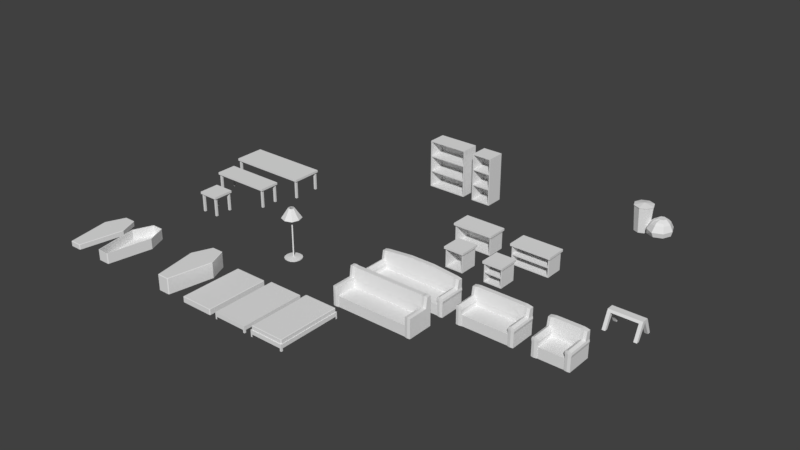# Source: furniture.blend  (saved by Blender 2.79.0; exported with 4.5.12 LTS)
import bpy
from mathutils import Matrix  # noqa: F401  (used for matrix-valued properties, if any)

bpy.ops.wm.read_factory_settings(use_empty=True)
scene = bpy.context.scene
scene.name = 'Scene'

# ---- collections
col_collection_1 = bpy.data.collections.new('Collection 1'); scene.collection.children.link(col_collection_1)

# ---- world
world_world = bpy.data.worlds.new('World'); scene.world = world_world
world_world.color = (0.05088, 0.05088, 0.05088)
world_world.use_sun_shadow = False
world_world.sun_shadow_jitter_overblur = 0.0
world_world.cycles.sampling_method = 'MANUAL'

# ---- meshes
me_coffinlid01 = bpy.data.meshes.new('coffinLid01')
me_coffinlid01.from_pydata([(-0.133, -0.75, 0.1151), (-0.133, 0.75, 0.1151), (0.133, -0.75, 0.1151), (0.15, 0.7343, 0.1151), (-0.133, -0.734, 0.1225), (-0.133, 0.734, 0.1225), (0.133, 0.734, 0.1225), (0.133, -0.734, 0.1225), (-0.15, -0.7343, 0.1151), (-0.15, 0.7343, 0.1151), (0.133, 0.75, 0.1151), (0.15, -0.7343, 0.1151), (-0.3375, 0.293, 0.1151), (0.3375, 0.293, 0.1151), (-0.321, 0.293, 0.1225), (0.321, 0.293, 0.1225), (-0.133, -0.75, 0.0), (-0.15, -0.7343, 0.0), (-0.3375, 0.293, 0.0), (0.15, 0.7343, 0.0), (0.3375, 0.293, 0.0), (0.133, 0.75, 0.0), (0.15, -0.7343, 0.0), (0.133, -0.75, 0.0), (-0.15, 0.7343, 0.0), (-0.133, 0.75, 0.0), (-0.133, -0.734, 0.0), (-0.321, 0.293, 0.0), (0.133, 0.734, 0.0), (0.321, 0.293, 0.0), (0.133, -0.734, 0.0), (-0.133, 0.734, 0.0), (-0.133, -0.734, 0.1055), (-0.321, 0.293, 0.1055), (0.133, 0.734, 0.1055), (0.321, 0.293, 0.1055), (0.133, -0.734, 0.1055), (-0.133, 0.734, 0.1055)], [], [(18, 12, 9, 24), (25, 1, 10, 21), (20, 13, 11, 22), (23, 2, 0, 16), (12, 8, 4, 14), (15, 14, 4, 7), (0, 2, 7, 4), (10, 1, 5, 6), (13, 3, 6, 15), (9, 5, 1), (24, 9, 1, 25), (4, 8, 0), (7, 2, 11), (22, 11, 2, 23), (21, 10, 3, 19), (10, 6, 3), (11, 13, 15, 7), (6, 5, 14, 15), (9, 12, 14, 5), (19, 3, 13, 20), (17, 8, 12, 18), (8, 17, 16, 0), (22, 23, 30), (16, 17, 26), (24, 25, 31), (23, 16, 26, 30), (20, 22, 30, 29), (17, 18, 27, 26), (25, 21, 28, 31), (19, 20, 29, 28), (18, 24, 31, 27), (21, 19, 28), (26, 27, 33, 32), (30, 26, 32, 36), (27, 31, 37, 33), (29, 30, 36, 35), (28, 29, 35, 34), (31, 28, 34, 37), (35, 36, 32, 33), (34, 35, 33, 37)])
_uv = me_coffinlid01.uv_layers.new(name='UVMap')
_uv.uv.foreach_set('vector', [0.6094, 0.007812, 0.5781, 0.007812, 0.5781, 0.4805, 0.6094, 0.4805, 0.5, 0.6875, 0.4688, 0.6875, 0.4688, 0.9922, 0.5, 0.9922, 0.5, 0.6875, 0.4688, 0.6875, 0.4688, 0.01953, 0.5, 0.01953, 0.5, 0.9922, 0.4688, 0.9922, 0.4688, 0.6875, 0.5, 0.6875, 0.007812, 0.6875, 0.125, 0.01953, 0.1367, 0.01953, 0.01953, 0.6875, 0.4492, 0.6875, 0.01953, 0.6875, 0.1367, 0.01953, 0.332, 0.01953, 0.1367, 0.007812, 0.332, 0.007812, 0.332, 0.01953, 0.1367, 0.01953, 0.332, 0.9922, 0.1367, 0.9922, 0.1367, 0.9805, 0.332, 0.9805, 0.4609, 0.6875, 0.3438, 0.9805, 0.332, 0.9805, 0.4492, 0.6875, 0.125, 0.9805, 0.1367, 0.9805, 0.1367, 0.9922, 0.5, 0.007812, 0.4688, 0.007812, 0.4688, 0.01953, 0.5, 0.01953, 0.1367, 0.01953, 0.125, 0.01953, 0.1367, 0.007812, 0.332, 0.01953, 0.332, 0.007812, 0.3438, 0.01953, 0.6094, 0.4922, 0.5781, 0.4922, 0.5781, 0.4805, 0.6094, 0.4805, 0.6094, 0.4805, 0.5781, 0.4805, 0.5781, 0.4922, 0.6094, 0.4922, 0.332, 0.9922, 0.332, 0.9805, 0.3438, 0.9805, 0.3438, 0.01953, 0.4609, 0.6875, 0.4492, 0.6875, 0.332, 0.01953, 0.332, 0.9805, 0.1367, 0.9805, 0.01953, 0.6875, 0.4492, 0.6875, 0.125, 0.9805, 0.007812, 0.6875, 0.01953, 0.6875, 0.1367, 0.9805, 0.6094, 0.4805, 0.5781, 0.4805, 0.5781, 0.007812, 0.6094, 0.007812, 0.5, 0.01953, 0.4688, 0.01953, 0.4688, 0.6875, 0.5, 0.6875, 0.4688, 0.007812, 0.5, 0.007812, 0.5, 0.01953, 0.4688, 0.01953, 0.3438, 0.01953, 0.332, 0.007812, 0.332, 0.01953, 0.1367, 0.007812, 0.125, 0.01953, 0.1367, 0.01953, 0.125, 0.9805, 0.1367, 0.9922, 0.1367, 0.9805, 0.332, 0.007812, 0.1367, 0.007812, 0.1367, 0.01953, 0.332, 0.01953, 0.4609, 0.6875, 0.3438, 0.01953, 0.332, 0.01953, 0.4492, 0.6875, 0.125, 0.01953, 0.007812, 0.6875, 0.01953, 0.6875, 0.1367, 0.01953, 0.1367, 0.9922, 0.332, 0.9922, 0.332, 0.9805, 0.1367, 0.9805, 0.3438, 0.9805, 0.4609, 0.6875, 0.4492, 0.6875, 0.332, 0.9805, 0.007812, 0.6875, 0.125, 0.9805, 0.1367, 0.9805, 0.01953, 0.6875, 0.332, 0.9922, 0.3438, 0.9805, 0.332, 0.9805, 0.7891, 0.9805, 0.7891, 0.3125, 0.7578, 0.3125, 0.7578, 0.9805, 0.7891, 0.007812, 0.7891, 0.3125, 0.7578, 0.3125, 0.7578, 0.007812, 0.6797, 0.9922, 0.6797, 0.5195, 0.6484, 0.5195, 0.6484, 0.9922, 0.4688, 0.6875, 0.4688, 0.01953, 0.5, 0.01953, 0.5, 0.6875, 0.6797, 0.5195, 0.6797, 0.9922, 0.6484, 0.9922, 0.6484, 0.5195, 0.7891, 0.007812, 0.7891, 0.3125, 0.7578, 0.3125, 0.7578, 0.007812, 0.9922, 0.8516, 0.9414, 0.5547, 0.8477, 0.5547, 0.7969, 0.8516, 0.9414, 0.9922, 0.9922, 0.8516, 0.7969, 0.8516, 0.8477, 0.9922])
me_coffinlid01.use_remesh_preserve_volume = False
me_coffinlid01.use_remesh_preserve_attributes = False
me_coffinlid01.use_mirror_vertex_groups = False
me_coffinlid01.update()
me_coffin01 = bpy.data.meshes.new('coffin01')
me_coffin01.from_pydata([(-0.133, -0.75, 0.0), (-0.133, 0.75, 0.0), (0.133, -0.75, 0.0), (0.15, 0.7343, 0.0), (-0.133, 0.734, -0.007451), (-0.133, -0.734, -0.007451), (0.133, 0.734, -0.007451), (0.133, -0.734, -0.007451), (-0.15, -0.7343, 0.0), (-0.15, 0.7343, 0.0), (0.133, 0.75, 0.0), (0.15, -0.7343, 0.0), (-0.3375, 0.293, 0.0), (0.3375, 0.293, 0.0), (-0.321, 0.293, -0.007451), (0.321, 0.293, -0.007451), (-0.15, -0.7343, 0.25), (-0.15, 0.7343, 0.25), (0.133, 0.75, 0.25), (0.15, -0.7343, 0.25), (-0.133, 0.75, 0.25), (0.15, 0.7343, 0.25), (0.133, -0.75, 0.25), (0.3375, 0.293, 0.25), (-0.3375, 0.293, 0.25), (-0.133, -0.75, 0.25), (-0.133, -0.734, 0.25), (-0.133, 0.734, 0.25), (0.133, 0.734, 0.25), (0.133, -0.734, 0.25), (0.321, 0.293, 0.25), (-0.321, 0.293, 0.25), (-0.133, -0.734, 0.007812), (-0.133, 0.734, 0.007812), (0.133, 0.734, 0.007812), (0.133, -0.734, 0.007812), (0.321, 0.293, 0.007812), (-0.321, 0.293, 0.007812)], [], [(12, 9, 4, 14), (14, 15, 7, 5), (13, 11, 7, 15), (2, 0, 5, 7), (1, 10, 6, 4), (4, 9, 1), (8, 5, 0), (16, 8, 0, 25), (7, 11, 2), (3, 6, 10), (3, 13, 15, 6), (4, 6, 15, 14), (8, 12, 14, 5), (8, 16, 24, 12), (3, 21, 23, 13), (10, 18, 21, 3), (11, 19, 22, 2), (9, 17, 20, 1), (2, 22, 25, 0), (13, 23, 19, 11), (1, 20, 18, 10), (12, 24, 17, 9), (22, 19, 29), (24, 16, 26, 31), (25, 22, 29, 26), (16, 25, 26), (20, 17, 27), (17, 24, 31, 27), (23, 21, 28, 30), (21, 18, 28), (19, 23, 30, 29), (18, 20, 27, 28), (29, 30, 36, 35), (27, 31, 37, 33), (30, 28, 34, 36), (31, 26, 32, 37), (26, 29, 35, 32), (28, 27, 33, 34), (37, 36, 34, 33), (32, 35, 36, 37)])
_uv = me_coffin01.uv_layers.new(name='UVMap')
_uv.uv.foreach_set('vector', [0.007812, 0.6875, 0.125, 0.9805, 0.1367, 0.9805, 0.01953, 0.6875, 0.01953, 0.6875, 0.4492, 0.6875, 0.332, 0.01953, 0.1367, 0.01953, 0.4609, 0.6875, 0.3438, 0.01953, 0.332, 0.01953, 0.4492, 0.6875, 0.332, 0.007812, 0.1367, 0.007812, 0.1367, 0.01953, 0.332, 0.01953, 0.1367, 0.9922, 0.332, 0.9922, 0.332, 0.9805, 0.1367, 0.9805, 0.1367, 0.9805, 0.125, 0.9805, 0.1367, 0.9922, 0.125, 0.01953, 0.1367, 0.01953, 0.1367, 0.007812, 0.5, 0.007812, 0.5703, 0.007812, 0.5703, 0.01953, 0.5, 0.01953, 0.332, 0.01953, 0.3438, 0.01953, 0.332, 0.007812, 0.3438, 0.9805, 0.332, 0.9805, 0.332, 0.9922, 0.3438, 0.9805, 0.4609, 0.6875, 0.4492, 0.6875, 0.332, 0.9805, 0.1367, 0.9805, 0.332, 0.9805, 0.4492, 0.6875, 0.01953, 0.6875, 0.125, 0.01953, 0.007812, 0.6875, 0.01953, 0.6875, 0.1367, 0.01953, 0.5703, 0.01953, 0.5, 0.01953, 0.5, 0.6875, 0.5703, 0.6875, 0.6797, 0.4805, 0.6094, 0.4805, 0.6094, 0.007812, 0.6797, 0.007812, 0.6797, 0.4805, 0.6094, 0.4805, 0.6094, 0.4922, 0.6797, 0.4922, 0.6797, 0.4922, 0.6094, 0.4922, 0.6094, 0.4805, 0.6797, 0.4805, 0.5703, 0.007812, 0.5, 0.007812, 0.5, 0.01953, 0.5703, 0.01953, 0.5703, 0.9922, 0.5, 0.9922, 0.5, 0.6875, 0.5703, 0.6875, 0.5703, 0.6875, 0.5, 0.6875, 0.5, 0.01953, 0.5703, 0.01953, 0.5703, 0.6875, 0.5, 0.6875, 0.5, 0.9922, 0.5703, 0.9922, 0.6797, 0.007812, 0.6094, 0.007812, 0.6094, 0.4805, 0.6797, 0.4805, 0.332, 0.007812, 0.3438, 0.01953, 0.332, 0.01953, 0.007812, 0.6875, 0.125, 0.01953, 0.1367, 0.01953, 0.01953, 0.6875, 0.1367, 0.007812, 0.332, 0.007812, 0.332, 0.01953, 0.1367, 0.01953, 0.125, 0.01953, 0.1367, 0.007812, 0.1367, 0.01953, 0.1367, 0.9922, 0.125, 0.9805, 0.1367, 0.9805, 0.125, 0.9805, 0.007812, 0.6875, 0.01953, 0.6875, 0.1367, 0.9805, 0.4609, 0.6875, 0.3438, 0.9805, 0.332, 0.9805, 0.4492, 0.6875, 0.3438, 0.9805, 0.332, 0.9922, 0.332, 0.9805, 0.3438, 0.01953, 0.4609, 0.6875, 0.4492, 0.6875, 0.332, 0.01953, 0.332, 0.9922, 0.1367, 0.9922, 0.1367, 0.9805, 0.332, 0.9805, 0.5, 0.01953, 0.5, 0.6875, 0.5703, 0.6875, 0.5703, 0.01953, 0.6484, 0.5195, 0.6484, 0.9922, 0.5781, 0.9922, 0.5781, 0.5195, 0.6484, 0.9922, 0.6484, 0.5195, 0.5781, 0.5195, 0.5781, 0.9922, 0.7578, 0.3125, 0.7578, 0.9805, 0.6875, 0.9805, 0.6875, 0.3125, 0.7578, 0.007812, 0.7578, 0.3125, 0.6875, 0.3125, 0.6797, 0.007812, 0.7578, 0.007812, 0.7578, 0.3125, 0.6875, 0.3125, 0.6797, 0.007812, 0.7969, 0.8516, 0.9922, 0.8516, 0.9414, 0.9922, 0.8477, 0.9922, 0.8477, 0.5547, 0.9414, 0.5547, 0.9922, 0.8516, 0.7969, 0.8516])
me_coffin01.use_remesh_preserve_volume = False
me_coffin01.use_remesh_preserve_attributes = False
me_coffin01.use_mirror_vertex_groups = False
me_coffin01.update()
me_coffinclosed01 = bpy.data.meshes.new('coffinClosed01')
me_coffinclosed01.from_pydata([(-0.133, -0.75, 0.0), (-0.133, -0.75, 0.3651), (-0.133, 0.75, 0.0), (-0.133, 0.75, 0.3651), (0.133, -0.75, 0.0), (0.133, -0.75, 0.3651), (0.15, 0.7343, 0.0), (0.15, 0.7343, 0.3651), (-0.133, -0.734, 0.3725), (-0.133, 0.734, 0.3725), (0.133, 0.734, 0.3725), (0.133, -0.734, 0.3725), (-0.133, 0.734, -0.007451), (-0.133, -0.734, -0.007451), (0.133, 0.734, -0.007451), (0.133, -0.734, -0.007451), (-0.15, -0.7343, 0.0), (-0.15, -0.7343, 0.3651), (-0.15, 0.7343, 0.3651), (-0.15, 0.7343, 0.0), (0.133, 0.75, 0.3651), (0.133, 0.75, 0.0), (0.15, -0.7343, 0.3651), (0.15, -0.7343, 0.0), (-0.3375, 0.293, 0.0), (-0.3375, 0.293, 0.3651), (0.3375, 0.293, 0.0), (0.3375, 0.293, 0.3651), (-0.321, 0.293, 0.3725), (0.321, 0.293, 0.3725), (-0.321, 0.293, -0.007451), (0.321, 0.293, -0.007451)], [], [(6, 7, 27, 26), (23, 22, 5, 4), (2, 3, 20, 21), (24, 25, 18, 19), (24, 19, 12, 30), (25, 17, 8, 28), (29, 28, 8, 11), (1, 5, 11, 8), (20, 3, 9, 10), (27, 7, 10, 29), (30, 31, 15, 13), (26, 23, 15, 31), (4, 0, 13, 15), (2, 21, 14, 12), (12, 19, 2), (18, 9, 3), (16, 13, 0), (16, 17, 25, 24), (8, 17, 1), (15, 23, 4), (11, 5, 22), (19, 18, 3, 2), (6, 14, 21), (26, 27, 22, 23), (20, 10, 7), (6, 26, 31, 14), (12, 14, 31, 30), (22, 27, 29, 11), (10, 9, 28, 29), (18, 25, 28, 9), (16, 24, 30, 13), (21, 20, 7, 6), (4, 5, 1, 0), (17, 16, 0, 1)])
_uv = me_coffinclosed01.uv_layers.new(name='UVMap')
_uv.uv.foreach_set('vector', [0.6797, 0.4805, 0.5781, 0.4805, 0.5781, 0.007812, 0.6797, 0.007812, 0.6797, 0.4922, 0.5781, 0.4922, 0.5781, 0.4805, 0.6797, 0.4805, 0.5703, 0.6875, 0.4688, 0.6875, 0.4688, 0.9922, 0.5703, 0.9922, 0.6797, 0.007812, 0.5781, 0.007812, 0.5781, 0.4805, 0.6797, 0.4805, 0.007812, 0.6875, 0.125, 0.9805, 0.1367, 0.9805, 0.01953, 0.6875, 0.007812, 0.6875, 0.125, 0.01953, 0.1367, 0.01953, 0.01953, 0.6875, 0.4492, 0.6875, 0.01953, 0.6875, 0.1367, 0.01953, 0.332, 0.01953, 0.1367, 0.007812, 0.332, 0.007812, 0.332, 0.01953, 0.1367, 0.01953, 0.332, 0.9922, 0.1367, 0.9922, 0.1367, 0.9805, 0.332, 0.9805, 0.4609, 0.6875, 0.3438, 0.9805, 0.332, 0.9805, 0.4492, 0.6875, 0.01953, 0.6875, 0.4492, 0.6875, 0.332, 0.01953, 0.1367, 0.01953, 0.4609, 0.6875, 0.3438, 0.01953, 0.332, 0.01953, 0.4492, 0.6875, 0.332, 0.007812, 0.1367, 0.007812, 0.1367, 0.01953, 0.332, 0.01953, 0.1367, 0.9922, 0.332, 0.9922, 0.332, 0.9805, 0.1367, 0.9805, 0.1367, 0.9805, 0.125, 0.9805, 0.1367, 0.9922, 0.125, 0.9805, 0.1367, 0.9805, 0.1367, 0.9922, 0.125, 0.01953, 0.1367, 0.01953, 0.1367, 0.007812, 0.5703, 0.01953, 0.4688, 0.01953, 0.4688, 0.6875, 0.5703, 0.6875, 0.1367, 0.01953, 0.125, 0.01953, 0.1367, 0.007812, 0.332, 0.01953, 0.3438, 0.01953, 0.332, 0.007812, 0.332, 0.01953, 0.332, 0.007812, 0.3438, 0.01953, 0.5703, 0.007812, 0.4688, 0.007812, 0.4688, 0.01953, 0.5703, 0.01953, 0.3438, 0.9805, 0.332, 0.9805, 0.332, 0.9922, 0.5703, 0.6875, 0.4688, 0.6875, 0.4688, 0.01953, 0.5703, 0.01953, 0.332, 0.9922, 0.332, 0.9805, 0.3438, 0.9805, 0.3438, 0.9805, 0.4609, 0.6875, 0.4492, 0.6875, 0.332, 0.9805, 0.1367, 0.9805, 0.332, 0.9805, 0.4492, 0.6875, 0.01953, 0.6875, 0.3438, 0.01953, 0.4609, 0.6875, 0.4492, 0.6875, 0.332, 0.01953, 0.332, 0.9805, 0.1367, 0.9805, 0.01953, 0.6875, 0.4492, 0.6875, 0.125, 0.9805, 0.007812, 0.6875, 0.01953, 0.6875, 0.1367, 0.9805, 0.125, 0.01953, 0.007812, 0.6875, 0.01953, 0.6875, 0.1367, 0.01953, 0.6797, 0.4805, 0.5781, 0.4805, 0.5781, 0.4922, 0.6797, 0.4922, 0.5703, 0.9922, 0.4688, 0.9922, 0.4688, 0.6875, 0.5703, 0.6875, 0.4688, 0.007812, 0.5703, 0.007812, 0.5703, 0.01953, 0.4688, 0.01953])
me_coffinclosed01.use_remesh_preserve_volume = False
me_coffinclosed01.use_remesh_preserve_attributes = False
me_coffinclosed01.use_mirror_vertex_groups = False
me_coffinclosed01.update()
me_bedmattressframe01 = bpy.data.meshes.new('bedMattressFrame01')
me_bedmattressframe01.from_pydata([(-0.4124, -0.7657, 0.1562), (-0.4124, 0.7657, 0.1562), (0.4124, -0.7657, 0.1562), (0.4124, 0.7657, 0.1562), (0.4124, 0.7264, 0.0625), (0.4124, 0.7657, 0.0625), (0.4124, 0.7657, 0.0625), (0.4124, -0.7657, 0.0625), (-0.3711, -0.7657, 0.0625), (0.4124, -0.7264, 0.0625), (-0.4124, -0.7657, 0.0625), (-0.4124, -0.7657, 0.0625), (-0.3711, 0.7657, 0.0625), (-0.4124, 0.7657, 0.0625), (-0.4124, 0.7264, 0.0625), (0.4124, 0.7264, 0.0), (0.4124, 0.7657, 0.0), (0.3711, 0.7657, 0.0), (0.3711, -0.7657, 0.0), (0.4124, -0.7657, 0.0), (0.4124, -0.7264, 0.0), (-0.4124, -0.7264, 0.0), (-0.4124, -0.7657, 0.0), (-0.3711, -0.7657, 0.0), (-0.3711, 0.7657, 0.0), (-0.4124, 0.7657, 0.0), (-0.4124, 0.7264, 0.0), (-0.4124, 0.7657, 0.0625), (0.3711, 0.7657, 0.0625), (0.3711, -0.7657, 0.0625), (0.4124, -0.7657, 0.0625), (-0.4124, -0.7264, 0.0625), (-0.3835, -0.75, 0.12), (-0.3835, -0.75, 0.245), (-0.3835, 0.75, 0.12), (-0.3835, 0.75, 0.245), (0.3835, -0.75, 0.12), (0.3835, -0.75, 0.245), (0.4, 0.7343, 0.12), (0.4, 0.7343, 0.245), (-0.3835, -0.7343, 0.25), (-0.3835, 0.7343, 0.25), (0.3835, 0.7343, 0.25), (0.3835, -0.7343, 0.25), (-0.4, -0.7343, 0.12), (-0.4, -0.7343, 0.245), (-0.4, 0.7343, 0.245), (-0.4, 0.7343, 0.12), (0.3835, 0.75, 0.245), (0.3835, 0.75, 0.12), (0.4, -0.7343, 0.245), (0.4, -0.7343, 0.12)], [], [(1, 0, 2, 3), (6, 27, 1, 3), (6, 3, 2, 7), (13, 12, 24, 25), (1, 27, 10, 0), (9, 30, 19, 20), (11, 31, 21, 22), (28, 5, 16, 17), (17, 16, 15), (20, 19, 18), (21, 23, 22), (25, 24, 26), (4, 28, 17, 15), (8, 11, 22, 23), (29, 9, 20, 18), (14, 13, 25, 26), (31, 8, 23, 21), (12, 14, 26, 24), (5, 4, 15, 16), (30, 29, 18, 19), (6, 7, 10, 27), (7, 2, 0, 10), (44, 45, 46, 47), (34, 35, 48, 49), (38, 39, 50, 51), (36, 37, 33, 32), (46, 45, 40, 41), (42, 41, 40, 43), (33, 37, 43, 40), (48, 35, 41, 42), (50, 39, 42, 43), (46, 41, 35), (47, 46, 35, 34), (45, 44, 32, 33), (40, 45, 33), (43, 37, 50), (51, 50, 37, 36), (49, 48, 39, 38), (48, 42, 39)])
_uv = me_bedmattressframe01.uv_layers.new(name='UVMap')
_uv.uv.foreach_set('vector', [0.6484, 1.0, 0.6484, 0.668, 0.835, 0.668, 0.835, 1.0, 0.835, 0.6387, 0.6484, 0.6387, 0.6484, 0.668, 0.835, 0.668, 0.8643, 1.0, 0.835, 1.0, 0.835, 0.668, 0.8643, 0.668, 0.6289, 1.0, 0.6484, 1.0, 0.6484, 0.9687, 0.6289, 0.9687, 0.835, 1.0, 0.8643, 1.0, 0.8643, 0.668, 0.835, 0.668, 0.6484, 1.0, 0.6289, 1.0, 0.6289, 0.9687, 0.6484, 0.9687, 0.6289, 1.0, 0.6484, 1.0, 0.6484, 0.9687, 0.6289, 0.9687, 0.6289, 1.0, 0.6484, 1.0, 0.6484, 0.9687, 0.6289, 0.9687, 0.6484, 0.9687, 0.6289, 0.9687, 0.6289, 0.9531, 0.6289, 0.9531, 0.6289, 0.9687, 0.6484, 0.9687, 0.6289, 0.9531, 0.6484, 0.9687, 0.6289, 0.9687, 0.6289, 0.9687, 0.6484, 0.9687, 0.6289, 0.9531, 0.6484, 1.0, 0.6289, 1.0, 0.6289, 0.9687, 0.6484, 0.9687, 0.6484, 1.0, 0.6289, 1.0, 0.6289, 0.9687, 0.6484, 0.9687, 0.6289, 1.0, 0.6484, 1.0, 0.6484, 0.9687, 0.6289, 0.9687, 0.6289, 1.0, 0.6484, 1.0, 0.6484, 0.9687, 0.6289, 0.9687, 0.6289, 1.0, 0.6484, 1.0, 0.6484, 0.9687, 0.6289, 0.9687, 0.6484, 1.0, 0.6289, 1.0, 0.6289, 0.9687, 0.6484, 0.9687, 0.6484, 1.0, 0.6289, 1.0, 0.6289, 0.9687, 0.6484, 0.9687, 0.6484, 1.0, 0.6289, 1.0, 0.6289, 0.9687, 0.6484, 0.9687, 0.835, 1.0, 0.835, 0.668, 0.6484, 0.668, 0.6484, 1.0, 0.835, 0.6387, 0.835, 0.668, 0.6484, 0.668, 0.6484, 0.6387, 0.5977, 0.01172, 0.5293, 0.01172, 0.5293, 0.9883, 0.5977, 0.9883, 0.666, 0.01172, 0.5977, 0.01172, 0.5977, 0.5488, 0.666, 0.5488, 0.5977, 0.9883, 0.5293, 0.9883, 0.5293, 0.01172, 0.5977, 0.01172, 0.666, 0.5488, 0.5977, 0.5488, 0.5977, 0.01172, 0.666, 0.01172, 0.0, 0.9883, 0.0, 0.01172, 0.01172, 0.01172, 0.01172, 0.9883, 0.5176, 0.9883, 0.01172, 0.9883, 0.01172, 0.01172, 0.5176, 0.01172, 0.01172, 0.0, 0.5176, 0.0, 0.5176, 0.01172, 0.01172, 0.01172, 0.5176, 1.0, 0.01172, 1.0, 0.01172, 0.9883, 0.5176, 0.9883, 0.5293, 0.01172, 0.5293, 0.9883, 0.5176, 0.9883, 0.5176, 0.01172, 0.0, 0.9883, 0.01172, 0.9883, 0.01172, 1.0, 0.5977, -1.192e-07, 0.5293, -1.192e-07, 0.5293, 0.01172, 0.5977, 0.01172, 0.5293, 1.192e-07, 0.5977, 1.192e-07, 0.5977, 0.01172, 0.5293, 0.01172, 0.01172, 0.01172, 0.0, 0.01172, 0.01172, 0.0, 0.5176, 0.01172, 0.5176, 0.0, 0.5293, 0.01172, 0.5977, 1.0, 0.5293, 1.0, 0.5293, 0.9883, 0.5977, 0.9883, 0.5977, 0.9883, 0.5293, 0.9883, 0.5293, 1.0, 0.5977, 1.0, 0.5176, 1.0, 0.5176, 0.9883, 0.5293, 0.9883])
me_bedmattressframe01.use_remesh_preserve_volume = False
me_bedmattressframe01.use_remesh_preserve_attributes = False
me_bedmattressframe01.use_mirror_x = True
me_bedmattressframe01.update()
me_bedframe01 = bpy.data.meshes.new('bedFrame01')
me_bedframe01.from_pydata([(-0.4124, -0.7657, 0.1562), (-0.4124, 0.7657, 0.1562), (0.4124, -0.7657, 0.1562), (0.4124, 0.7657, 0.1562), (0.4124, 0.7264, 0.0625), (0.4124, 0.7657, 0.0625), (0.4124, 0.7657, 0.0625), (0.4124, -0.7657, 0.0625), (-0.3711, -0.7657, 0.0625), (0.4124, -0.7264, 0.0625), (-0.4124, -0.7657, 0.0625), (-0.4124, -0.7657, 0.0625), (-0.3711, 0.7657, 0.0625), (-0.4124, 0.7657, 0.0625), (-0.4124, 0.7264, 0.0625), (0.4124, 0.7264, 0.0), (0.4124, 0.7657, 0.0), (0.3711, 0.7657, 0.0), (0.3711, -0.7657, 0.0), (0.4124, -0.7657, 0.0), (0.4124, -0.7264, 0.0), (-0.4124, -0.7264, 0.0), (-0.4124, -0.7657, 0.0), (-0.3711, -0.7657, 0.0), (-0.3711, 0.7657, 0.0), (-0.4124, 0.7657, 0.0), (-0.4124, 0.7264, 0.0), (-0.4124, 0.7657, 0.0625), (0.3711, 0.7657, 0.0625), (0.3711, -0.7657, 0.0625), (0.4124, -0.7657, 0.0625), (-0.4124, -0.7264, 0.0625)], [], [(1, 0, 2, 3), (6, 27, 1, 3), (6, 3, 2, 7), (13, 12, 24, 25), (1, 27, 10, 0), (9, 30, 19, 20), (11, 31, 21, 22), (28, 5, 16, 17), (17, 16, 15), (20, 19, 18), (21, 23, 22), (25, 24, 26), (4, 28, 17, 15), (8, 11, 22, 23), (29, 9, 20, 18), (14, 13, 25, 26), (31, 8, 23, 21), (12, 14, 26, 24), (5, 4, 15, 16), (30, 29, 18, 19), (6, 7, 10, 27), (7, 2, 0, 10)])
_uv = me_bedframe01.uv_layers.new(name='UVMap')
_uv.uv.foreach_set('vector', [0.6484, 1.0, 0.6484, 0.668, 0.835, 0.668, 0.835, 1.0, 0.835, 0.6387, 0.6484, 0.6387, 0.6484, 0.668, 0.835, 0.668, 0.8643, 1.0, 0.835, 1.0, 0.835, 0.668, 0.8643, 0.668, 0.6289, 1.0, 0.6484, 1.0, 0.6484, 0.9687, 0.6289, 0.9687, 0.835, 1.0, 0.8643, 1.0, 0.8643, 0.668, 0.835, 0.668, 0.6484, 1.0, 0.6289, 1.0, 0.6289, 0.9687, 0.6484, 0.9687, 0.6289, 1.0, 0.6484, 1.0, 0.6484, 0.9687, 0.6289, 0.9687, 0.6289, 1.0, 0.6484, 1.0, 0.6484, 0.9687, 0.6289, 0.9687, 0.6484, 0.9687, 0.6289, 0.9687, 0.6289, 0.9531, 0.6289, 0.9531, 0.6289, 0.9687, 0.6484, 0.9687, 0.6289, 0.9531, 0.6484, 0.9687, 0.6289, 0.9687, 0.6289, 0.9687, 0.6484, 0.9687, 0.6289, 0.9531, 0.6484, 1.0, 0.6289, 1.0, 0.6289, 0.9687, 0.6484, 0.9687, 0.6484, 1.0, 0.6289, 1.0, 0.6289, 0.9687, 0.6484, 0.9687, 0.6289, 1.0, 0.6484, 1.0, 0.6484, 0.9687, 0.6289, 0.9687, 0.6289, 1.0, 0.6484, 1.0, 0.6484, 0.9687, 0.6289, 0.9687, 0.6289, 1.0, 0.6484, 1.0, 0.6484, 0.9687, 0.6289, 0.9687, 0.6484, 1.0, 0.6289, 1.0, 0.6289, 0.9687, 0.6484, 0.9687, 0.6484, 1.0, 0.6289, 1.0, 0.6289, 0.9687, 0.6484, 0.9687, 0.6484, 1.0, 0.6289, 1.0, 0.6289, 0.9687, 0.6484, 0.9687, 0.835, 1.0, 0.835, 0.668, 0.6484, 0.668, 0.6484, 1.0, 0.835, 0.6387, 0.835, 0.668, 0.6484, 0.668, 0.6484, 0.6387])
me_bedframe01.use_remesh_preserve_volume = False
me_bedframe01.use_remesh_preserve_attributes = False
me_bedframe01.use_mirror_x = True
me_bedframe01.update()
me_mattresssingle = bpy.data.meshes.new('mattressSingle')
me_mattresssingle.from_pydata([(-0.3835, -0.75, 0.0), (-0.3835, -0.75, 0.125), (-0.3835, 0.75, 0.0), (-0.3835, 0.75, 0.125), (0.3835, -0.75, 0.0), (0.3835, -0.75, 0.125), (0.4, 0.7343, 0.0), (0.4, 0.7343, 0.125), (-0.3835, -0.7343, 0.13), (-0.3835, 0.7343, 0.13), (0.3835, 0.7343, 0.13), (0.3835, -0.7343, 0.13), (-0.3835, 0.7343, -0.005), (-0.3835, -0.7343, -0.005), (0.3835, 0.7343, -0.005), (0.3835, -0.7343, -0.005), (-0.4, -0.7343, 0.0), (-0.4, -0.7343, 0.125), (-0.4, 0.7343, 0.125), (-0.4, 0.7343, 0.0), (0.3835, 0.75, 0.125), (0.3835, 0.75, 0.0), (0.4, -0.7343, 0.125), (0.4, -0.7343, 0.0)], [], [(16, 17, 18, 19), (2, 3, 20, 21), (6, 7, 22, 23), (4, 5, 1, 0), (16, 19, 12, 13), (18, 17, 8, 9), (10, 9, 8, 11), (1, 5, 11, 8), (20, 3, 9, 10), (22, 7, 10, 11), (12, 14, 15, 13), (6, 23, 15, 14), (4, 0, 13, 15), (2, 21, 14, 12), (12, 19, 2), (18, 9, 3), (19, 18, 3, 2), (16, 13, 0), (17, 16, 0, 1), (8, 17, 1), (15, 23, 4), (11, 5, 22), (23, 22, 5, 4), (6, 14, 21), (21, 20, 7, 6), (20, 10, 7)])
_uv = me_mattresssingle.uv_layers.new(name='UVMap')
_uv.uv.foreach_set('vector', [0.5977, 0.01172, 0.5293, 0.01172, 0.5293, 0.9883, 0.5977, 0.9883, 0.666, 0.01172, 0.5977, 0.01172, 0.5977, 0.5488, 0.666, 0.5488, 0.5977, 0.9883, 0.5293, 0.9883, 0.5293, 0.01172, 0.5977, 0.01172, 0.666, 0.5488, 0.5977, 0.5488, 0.5977, 0.01172, 0.666, 0.01172, 0.0, 0.01172, 0.0, 0.9883, 0.01172, 0.9883, 0.01172, 0.01172, 0.0, 0.9883, 0.0, 0.01172, 0.01172, 0.01172, 0.01172, 0.9883, 0.5176, 0.9883, 0.01172, 0.9883, 0.01172, 0.01172, 0.5176, 0.01172, 0.01172, 0.0, 0.5176, 0.0, 0.5176, 0.01172, 0.01172, 0.01172, 0.5176, 1.0, 0.01172, 1.0, 0.01172, 0.9883, 0.5176, 0.9883, 0.5293, 0.01172, 0.5293, 0.9883, 0.5176, 0.9883, 0.5176, 0.01172, 0.01172, 0.9883, 0.5176, 0.9883, 0.5176, 0.01172, 0.01172, 0.01172, 0.5293, 0.9883, 0.5293, 0.01172, 0.5176, 0.01172, 0.5176, 0.9883, 0.5176, 0.0, 0.01172, 0.0, 0.01172, 0.01172, 0.5176, 0.01172, 0.01172, 1.0, 0.5176, 1.0, 0.5176, 0.9883, 0.01172, 0.9883, 0.01172, 0.9883, 0.0, 0.9883, 0.01172, 1.0, 0.0, 0.9883, 0.01172, 0.9883, 0.01172, 1.0, 0.5977, -1.192e-07, 0.5293, -1.192e-07, 0.5293, 0.01172, 0.5977, 0.01172, 0.0, 0.01172, 0.01172, 0.01172, 0.01172, 0.0, 0.5293, 1.192e-07, 0.5977, 1.192e-07, 0.5977, 0.01172, 0.5293, 0.01172, 0.01172, 0.01172, 0.0, 0.01172, 0.01172, 0.0, 0.5176, 0.01172, 0.5293, 0.01172, 0.5176, 0.0, 0.5176, 0.01172, 0.5176, 0.0, 0.5293, 0.01172, 0.5977, 1.0, 0.5293, 1.0, 0.5293, 0.9883, 0.5977, 0.9883, 0.5293, 0.9883, 0.5176, 0.9883, 0.5176, 1.0, 0.5977, 0.9883, 0.5293, 0.9883, 0.5293, 1.0, 0.5977, 1.0, 0.5176, 1.0, 0.5176, 0.9883, 0.5293, 0.9883])
me_mattresssingle.use_remesh_preserve_volume = False
me_mattresssingle.use_remesh_preserve_attributes = False
me_mattresssingle.use_mirror_x = True
me_mattresssingle.update()
me_bookshelfthin = bpy.data.meshes.new('bookshelfThin')
me_bookshelfthin.from_pydata([(-0.25, -0.225, 0.0), (-0.25, -0.225, 1.198), (-0.25, 0.225, 0.0), (-0.25, 0.225, 1.198), (0.25, -0.225, 0.0), (0.25, -0.225, 1.198), (0.25, 0.225, 0.0), (0.25, 0.225, 1.198), (-0.225, -0.225, 0.807), (0.225, -0.225, 0.807), (-0.225, 0.2, 0.807), (0.225, 0.2, 0.807), (0.225, -0.225, 0.416), (0.225, 0.2, 0.416), (-0.225, -0.225, 0.416), (-0.225, 0.2, 0.416), (0.225, -0.225, 0.391), (0.225, 0.2, 0.391), (-0.225, -0.225, 0.782), (0.225, -0.225, 1.173), (-0.225, 0.2, 0.782), (0.225, 0.2, 1.173), (0.225, -0.225, 0.782), (0.225, 0.2, 0.782), (-0.225, -0.225, 0.391), (-0.225, 0.2, 0.391), (-0.225, -0.225, 1.173), (-0.225, 0.2, 1.173), (0.225, -0.225, 0.025), (0.225, 0.2, 0.025), (-0.225, -0.225, 0.025), (-0.225, 0.2, 0.025)], [], [(0, 1, 3, 2), (2, 3, 7, 6), (6, 7, 5, 4), (7, 3, 1, 5), (4, 5, 19, 9, 22, 12, 16, 28), (26, 8, 10, 27), (18, 14, 15, 20), (12, 13, 15, 14), (9, 11, 10, 8), (9, 19, 21, 11), (10, 11, 21, 27), (31, 29, 17, 25), (28, 16, 17, 29), (12, 22, 23, 13), (15, 13, 23, 20), (19, 26, 27, 21), (22, 18, 20, 23), (17, 16, 24, 25), (16, 12, 14, 24), (22, 9, 8, 18), (2, 6, 4, 0), (30, 28, 29, 31), (24, 30, 31, 25), (1, 26, 19, 5), (1, 0, 30, 24, 14, 18, 8, 26), (0, 4, 28, 30)])
_uv = me_bookshelfthin.uv_layers.new(name='UVMap')
_uv.uv.foreach_set('vector', [0.1289, 0.0, 0.1289, 0.4297, 0.0, 0.4297, 0.0, 0.0, 0.4336, 0.0, 0.4336, 0.4297, 0.625, 0.4297, 0.625, 0.0, 0.3047, 0.0, 0.3047, 0.4297, 0.4336, 0.4297, 0.4336, 0.0, 0.3047, 0.875, 0.1328, 0.875, 0.1328, 0.7578, 0.3047, 0.7578, 0.3047, 0.0, 0.3047, 0.4297, 0.2891, 0.4141, 0.2891, 0.2869, 0.2891, 0.2769, 0.2891, 0.1474, 0.2891, 0.1374, 0.2891, 0.01562, 0.0, 1.0, 0.0, 0.875, 0.125, 0.875, 0.125, 1.0, 0.0, 0.8672, 0.0, 0.7422, 0.125, 0.7422, 0.125, 0.8672, 0.2969, 0.875, 0.2969, 1.0, 0.1406, 1.0, 0.1406, 0.875, 0.2969, 1.0, 0.2969, 0.875, 0.1406, 0.875, 0.1406, 1.0, 0.4375, 0.875, 0.4375, 1.0, 0.3125, 1.0, 0.3125, 0.875, 0.1445, 0.2869, 0.2891, 0.2869, 0.2891, 0.4141, 0.1445, 0.4141, 0.1445, 0.01562, 0.2891, 0.01562, 0.2891, 0.1374, 0.1445, 0.1374, 0.4375, 0.6094, 0.4375, 0.7344, 0.3125, 0.7344, 0.3125, 0.6094, 0.4375, 0.7422, 0.4375, 0.8672, 0.3125, 0.8672, 0.3125, 0.7422, 0.1445, 0.1474, 0.2891, 0.1474, 0.2891, 0.2769, 0.1445, 0.2769, 0.8906, 1.0, 0.7344, 1.0, 0.7344, 0.875, 0.8906, 0.875, 0.8906, 0.875, 0.7344, 0.875, 0.7344, 1.0, 0.8906, 1.0, 0.8906, 1.0, 0.8906, 0.875, 0.7344, 0.875, 0.7344, 1.0, 0.2891, 0.1374, 0.2891, 0.1474, 0.1445, 0.1474, 0.1445, 0.1374, 0.2891, 0.2769, 0.2891, 0.2869, 0.1445, 0.2869, 0.1445, 0.2769, 0.7266, 0.7578, 0.8984, 0.7578, 0.8984, 0.875, 0.7266, 0.875, 0.1406, 1.0, 0.2969, 1.0, 0.2969, 0.875, 0.1406, 0.875, 0.125, 0.7344, 0.125, 0.6094, 0.0, 0.6094, 0.0, 0.7344, 0.1289, 0.4297, 0.1445, 0.4141, 0.2891, 0.4141, 0.3047, 0.4297, 0.1289, 0.4297, 0.1289, 0.0, 0.1445, 0.01562, 0.1445, 0.1374, 0.1445, 0.1474, 0.1445, 0.2769, 0.1445, 0.2869, 0.1445, 0.4141, 0.1289, 0.0, 0.3047, 0.0, 0.2891, 0.01562, 0.1445, 0.01562])
me_bookshelfthin.use_remesh_preserve_volume = False
me_bookshelfthin.use_remesh_preserve_attributes = False
me_bookshelfthin.use_mirror_vertex_groups = False
me_bookshelfthin.update()
me_couch02 = bpy.data.meshes.new('couch02')
me_couch02.from_pydata([(0.9872, 0.2637, 0.0), (0.9872, 0.2637, 0.3095), (0.8592, -0.36, 0.0), (0.8592, -0.35, 0.25), (0.8592, 0.115, 0.25), (0.9872, 0.2637, 0.45), (0.9872, 0.125, 0.45), (0.8592, 0.125, 0.45), (0.9872, 0.2637, 0.69), (0.8592, 0.2637, 0.69), (0.9872, 0.1625, 0.69), (0.8592, 0.1625, 0.69), (0.9232, -0.37, 0.0), (0.9232, 0.115, 0.46), (0.9232, 0.2637, 0.7), (0.9232, 0.1525, 0.7), (0.2864, -0.3503, 0.25), (0.2864, -0.35, 0.0), (0.2864, 0.115, 0.25), (0.2864, 0.2637, 0.69), (0.2864, 0.1625, 0.69), (0.9872, -0.36, 0.45), (0.8592, -0.36, 0.45), (0.9232, -0.37, 0.46), (0.9872, -0.36, 0.0), (0.8592, -0.35, 0.0), (0.2864, 0.2637, 0.0), (-0.9872, 0.2637, 0.0), (-0.9872, 0.2637, 0.3095), (-0.8592, -0.36, 0.0), (-0.8592, -0.35, 0.25), (-0.8592, 0.115, 0.25), (-0.9872, 0.2637, 0.45), (-0.9872, 0.125, 0.45), (-0.8592, 0.125, 0.45), (-0.9872, 0.2637, 0.69), (-0.8592, 0.2637, 0.69), (-0.9872, 0.1625, 0.69), (-0.8592, 0.1625, 0.69), (-0.9232, -0.37, 0.0), (-0.9232, 0.115, 0.46), (-0.9232, 0.2637, 0.7), (-0.9232, 0.1525, 0.7), (-0.2864, -0.3503, 0.25), (-0.2864, -0.35, 0.0), (-0.2864, 0.115, 0.25), (-0.2864, 0.2637, 0.69), (-0.2864, 0.1625, 0.69), (-0.9872, -0.36, 0.45), (-0.8592, -0.36, 0.45), (-0.9232, -0.37, 0.46), (-0.9872, -0.36, 0.0), (-0.8592, -0.35, 0.0), (-0.2864, 0.2637, 0.0), (-0.2864, 0.1264, 0.4493), (0.2864, 0.1264, 0.4493)], [], [(7, 22, 23, 13), (16, 43, 44, 17), (7, 4, 3, 22), (22, 3, 25, 2), (13, 6, 10, 15), (23, 12, 24, 21), (7, 55, 18, 4), (19, 46, 47, 20), (14, 9, 11, 15), (6, 5, 8, 10), (8, 14, 15, 10), (7, 13, 15, 11), (21, 24, 0, 1, 5, 6), (9, 19, 20, 11), (25, 3, 16, 17), (4, 18, 16, 3), (6, 13, 23, 21), (26, 53, 46, 19), (17, 44, 53, 26), (55, 7, 11, 20), (9, 14, 8, 5, 1, 0, 26, 19), (2, 25, 17, 26, 0, 24, 12), (18, 45, 43, 16), (39, 29, 49, 50), (30, 31, 34, 49), (34, 40, 50, 49), (52, 30, 49, 29), (54, 45, 18, 55), (40, 42, 37, 33), (50, 48, 51, 39), (45, 54, 34, 31), (41, 42, 38, 36), (33, 37, 35, 32), (35, 37, 42, 41), (34, 38, 42, 40), (28, 27, 51, 48, 33, 32), (36, 38, 47, 46), (52, 44, 43, 30), (31, 30, 43, 45), (33, 48, 50, 40), (54, 47, 38, 34), (36, 46, 53, 27, 28, 32, 35, 41), (29, 39, 51, 27, 53, 44, 52), (47, 54, 55, 20), (12, 23, 22, 2)])
_uv = me_couch02.uv_layers.new(name='UVMap')
_uv.uv.foreach_set('vector', [0.8813, 0.005855, 0.8813, 0.2225, 0.8736, 0.222, 0.8736, 0.007194, 0.466, 0.7423, 0.466, 0.7423, 0.6443, 0.7423, 0.6443, 0.7423, 0.8457, 0.8656, 0.6586, 0.3874, 0.5552, 0.8394, 0.855, 0.6489, 0.855, 0.6489, 0.5552, 0.8394, 0.6443, 0.8408, 0.6443, 0.8408, 0.08113, 0.9371, 0.08701, 0.944, 0.01212, 0.9552, 0.0002835, 0.9482, 0.3793, 0.8484, 0.6443, 0.8484, 0.6443, 0.8561, 0.3852, 0.8561, 0.755, 0.8273, 0.7553, 0.7288, 0.8451, 0.7288, 0.8451, 0.8231, 0.4855, 0.8625, 0.4855, 0.8625, 0.4855, 0.907, 0.4855, 0.907, 0.3793, 0.8625, 0.387, 0.8625, 0.387, 0.907, 0.3793, 0.9139, 0.08701, 0.944, 0.08634, 0.9997, 0.01212, 0.9997, 0.01212, 0.9552, 0.01212, 0.9997, 0.0002835, 0.9997, 0.0002835, 0.9482, 0.01212, 0.9552, 0.755, 0.8273, 0.7491, 0.835, 0.6683, 0.835, 0.669, 0.8273, 0.0963, 0.7218, 0.0, 0.0, 0.3554, 0.9997, 0.1771, 0.9997, 0.08634, 0.9997, 0.08701, 0.944, 0.387, 0.8625, 0.4855, 0.8625, 0.4855, 0.907, 0.387, 0.907, 0.6443, 0.8408, 0.466, 0.8381, 0.466, 0.7423, 0.6443, 0.7423, 0.6586, 0.3874, 0.6586, 0.2931, 0.8654, 0.2931, 0.8654, 0.389, 0.8659, 0.0002835, 0.8736, 0.007194, 0.8736, 0.222, 0.8659, 0.2225, 0.3788, 0.3484, 0.3788, 0.3484, 0.0002835, 0.3169, 0.0002835, 0.3169, 0.653, 0.3112, 0.653, 0.3112, 0.3793, 0.3426, 0.3793, 0.3426, 0.7553, 0.7288, 0.755, 0.8273, 0.669, 0.8273, 0.6449, 0.7288, 0.02444, 0.4154, 0.02368, 0.4231, 0.03552, 0.4308, 0.1097, 0.4308, 0.2005, 0.4308, 0.3788, 0.4308, 0.3788, 0.3484, 0.0002835, 0.3169, 0.653, 0.4097, 0.653, 0.4097, 0.653, 0.3112, 0.3793, 0.3426, 0.3793, 0.425, 0.653, 0.425, 0.658, 0.4173, 0.6586, 0.2931, 0.6586, 0.2931, 0.8654, 0.2931, 0.8654, 0.2931, 0.6443, 0.8484, 0.6443, 0.8408, 0.3852, 0.8408, 0.3793, 0.8484, 0.5552, 0.8394, 0.6586, 0.3874, 0.8457, 0.8656, 0.855, 0.6489, 0.8813, 0.005855, 0.8736, 0.007194, 0.8736, 0.222, 0.8813, 0.2225, 0.6443, 0.8408, 0.5552, 0.8394, 0.855, 0.6489, 0.6443, 0.8408, 0.7553, 0.7288, 0.8451, 0.7288, 0.8451, 0.7288, 0.7553, 0.7288, 0.08113, 0.9371, 0.0002835, 0.9482, 0.01212, 0.9552, 0.08701, 0.944, 0.3793, 0.8484, 0.3852, 0.8561, 0.6443, 0.8561, 0.6443, 0.8484, 0.8451, 0.7288, 0.7553, 0.7288, 0.755, 0.8273, 0.8451, 0.8231, 0.3793, 0.8625, 0.3793, 0.9139, 0.387, 0.907, 0.387, 0.8625, 0.08701, 0.944, 0.01212, 0.9552, 0.01212, 0.9997, 0.08634, 0.9997, 0.01212, 0.9997, 0.01212, 0.9552, 0.0002835, 0.9482, 0.0002835, 0.9997, 0.755, 0.8273, 0.669, 0.8273, 0.6683, 0.835, 0.7491, 0.835, 0.1771, 0.9997, 0.3554, 0.9997, 0.0, 0.0, 0.0963, 0.7218, 0.08701, 0.944, 0.08634, 0.9997, 0.387, 0.8625, 0.387, 0.907, 0.4855, 0.907, 0.4855, 0.8625, 0.6443, 0.8408, 0.6443, 0.7423, 0.466, 0.7423, 0.466, 0.8381, 0.6586, 0.3874, 0.8654, 0.389, 0.8654, 0.2931, 0.6586, 0.2931, 0.8659, 0.0002835, 0.8659, 0.2225, 0.8736, 0.222, 0.8736, 0.007194, 0.7553, 0.7288, 0.6449, 0.7288, 0.669, 0.8273, 0.755, 0.8273, 0.02444, 0.4154, 0.0002835, 0.3169, 0.3788, 0.3484, 0.3788, 0.4308, 0.2005, 0.4308, 0.1097, 0.4308, 0.03552, 0.4308, 0.02368, 0.4231, 0.653, 0.4097, 0.658, 0.4173, 0.653, 0.425, 0.3793, 0.425, 0.3793, 0.3426, 0.653, 0.3112, 0.653, 0.4097, 0.6449, 0.7288, 0.7553, 0.7288, 0.7553, 0.7288, 0.6449, 0.7288, 0.6443, 0.8484, 0.3793, 0.8484, 0.3852, 0.8408, 0.6443, 0.8408])
me_couch02.use_remesh_preserve_volume = False
me_couch02.use_remesh_preserve_attributes = False
me_couch02.use_mirror_x = True
me_couch02.update()
me_nightstanddoubledrawer = bpy.data.meshes.new('nightstandDoubleDrawer')
me_nightstanddoubledrawer.from_pydata([(-0.4706, -0.2222, 0.0), (-0.4706, -0.2222, 0.445), (-0.4706, 0.2222, 0.0), (-0.4706, 0.2222, 0.445), (0.4706, -0.2222, 0.0), (0.4706, -0.2222, 0.445), (0.4706, 0.2222, 0.0), (0.4706, 0.2222, 0.445), (0.5, 0.25, 0.445), (0.5, -0.25, 0.445), (-0.5, -0.25, 0.445), (-0.5, 0.25, 0.445), (0.5, 0.25, 0.5), (0.5, -0.25, 0.5), (-0.5, -0.25, 0.5), (-0.5, 0.25, 0.5), (-0.4471, -0.2222, 0.025), (-0.4471, -0.2222, 0.445), (0.4471, -0.2222, 0.025), (0.4471, -0.2222, 0.445), (-0.4471, 0.2, 0.025), (-0.4471, 0.2, 0.445), (0.4471, 0.2, 0.025), (0.4471, 0.2, 0.445), (-0.4471, 0.2, 0.2475), (-0.4471, -0.2222, 0.2475), (-0.4471, -0.2222, 0.2225), (0.4471, -0.2222, 0.2225), (-0.4471, 0.2, 0.2225), (0.4471, 0.2, 0.2225), (0.4471, -0.2222, 0.2475), (0.4471, 0.2, 0.2475)], [], [(21, 24, 31, 23), (6, 4, 0, 2), (15, 11, 10, 14), (13, 9, 8, 12), (14, 10, 9, 13), (9, 10, 11, 8), (13, 12, 15, 14), (1, 0, 16, 26, 25, 17), (28, 20, 22, 29), (18, 16, 0, 4), (26, 16, 20, 28), (2, 3, 7, 6), (30, 19, 23, 31), (6, 7, 5, 4), (20, 16, 18, 22), (12, 8, 11, 15), (18, 27, 29, 22), (27, 30, 25, 26), (27, 26, 28, 29), (17, 25, 24, 21), (1, 3, 2, 0), (4, 5, 19, 30, 27, 18), (30, 31, 24, 25)])
me_nightstanddoubledrawer.use_remesh_preserve_volume = False
me_nightstanddoubledrawer.use_remesh_preserve_attributes = False
me_nightstanddoubledrawer.use_mirror_vertex_groups = False
me_nightstanddoubledrawer.update()
me_nightstandsingledrawer = bpy.data.meshes.new('nightstandSingleDrawer')
me_nightstandsingledrawer.from_pydata([(-0.4706, -0.2222, 0.0), (-0.4706, -0.2222, 0.445), (-0.4706, 0.2222, 0.0), (-0.4706, 0.2222, 0.445), (0.4706, -0.2222, 0.0), (0.4706, -0.2222, 0.445), (0.4706, 0.2222, 0.0), (0.4706, 0.2222, 0.445), (0.5, 0.25, 0.445), (0.5, -0.25, 0.445), (-0.5, -0.25, 0.445), (-0.5, 0.25, 0.445), (0.5, 0.25, 0.5), (0.5, -0.25, 0.5), (-0.5, -0.25, 0.5), (-0.5, 0.25, 0.5), (-0.4471, -0.2222, 0.025), (-0.4471, -0.2222, 0.445), (0.4471, -0.2222, 0.025), (0.4471, -0.2222, 0.445), (-0.4471, 0.2, 0.025), (-0.4471, 0.2, 0.445), (0.4471, 0.2, 0.025), (0.4471, 0.2, 0.445)], [], [(1, 0, 16, 17), (6, 4, 0, 2), (15, 11, 10, 14), (13, 9, 8, 12), (14, 10, 9, 13), (2, 3, 7, 6), (9, 10, 11, 8), (13, 12, 15, 14), (4, 5, 19, 18), (21, 20, 22, 23), (18, 16, 0, 4), (17, 16, 20, 21), (6, 7, 5, 4), (18, 19, 23, 22), (1, 3, 2, 0), (20, 16, 18, 22), (12, 8, 11, 15)])
me_nightstandsingledrawer.use_remesh_preserve_volume = False
me_nightstandsingledrawer.use_remesh_preserve_attributes = False
me_nightstandsingledrawer.use_mirror_vertex_groups = False
me_nightstandsingledrawer.update()
me_bedsidetabledoubledrawer = bpy.data.meshes.new('bedsideTableDoubleDrawer')
me_bedsidetabledoubledrawer.from_pydata([(-0.2222, -0.2222, 0.0), (-0.2222, -0.2222, 0.445), (-0.2222, 0.2222, 0.0), (-0.2222, 0.2222, 0.445), (0.2222, -0.2222, 0.0), (0.2222, -0.2222, 0.445), (0.2222, 0.2222, 0.0), (0.2222, 0.2222, 0.445), (0.25, 0.25, 0.445), (0.25, -0.25, 0.445), (-0.25, -0.25, 0.445), (-0.25, 0.25, 0.445), (0.25, 0.25, 0.5), (0.25, -0.25, 0.5), (-0.25, -0.25, 0.5), (-0.25, 0.25, 0.5), (-0.2, -0.2222, 0.025), (-0.2, -0.2222, 0.445), (0.2, -0.2222, 0.025), (0.2, -0.2222, 0.445), (-0.2, 0.2, 0.025), (-0.2, 0.2, 0.445), (0.2, 0.2, 0.025), (0.2, 0.2, 0.445), (-0.2, 0.2, 0.2475), (-0.2, -0.2222, 0.2475), (-0.2, -0.2222, 0.2225), (0.2, -0.2222, 0.2225), (-0.2, 0.2, 0.2225), (0.2, 0.2, 0.2225), (0.2, -0.2222, 0.2475), (0.2, 0.2, 0.2475)], [], [(21, 24, 31, 23), (6, 4, 0, 2), (15, 11, 10, 14), (13, 9, 8, 12), (14, 10, 9, 13), (9, 10, 11, 8), (13, 12, 15, 14), (1, 0, 16, 26, 25, 17), (28, 20, 22, 29), (18, 16, 0, 4), (26, 16, 20, 28), (2, 3, 7, 6), (30, 19, 23, 31), (6, 7, 5, 4), (20, 16, 18, 22), (12, 8, 11, 15), (18, 27, 29, 22), (27, 30, 25, 26), (27, 26, 28, 29), (17, 25, 24, 21), (1, 3, 2, 0), (4, 5, 19, 30, 27, 18), (30, 31, 24, 25)])
me_bedsidetabledoubledrawer.use_remesh_preserve_volume = False
me_bedsidetabledoubledrawer.use_remesh_preserve_attributes = False
me_bedsidetabledoubledrawer.use_mirror_vertex_groups = False
me_bedsidetabledoubledrawer.update()
me_chair01 = bpy.data.meshes.new('chair01')
me_chair01.from_pydata([(0.4247, 0.2637, 0.0), (0.4247, 0.2637, 0.3095), (0.2967, -0.36, 0.0), (0.2967, -0.35, 0.25), (0.2967, 0.115, 0.25), (0.4247, 0.2637, 0.4247), (0.4247, 0.125, 0.4247), (0.2967, 0.1206, 0.4247), (0.4247, 0.2637, 0.6203), (0.2967, 0.2637, 0.6451), (0.4247, 0.1625, 0.6203), (0.2967, 0.1625, 0.6451), (0.3607, -0.37, 0.0), (0.3607, -0.37, 0.3095), (0.3607, 0.115, 0.46), (0.3607, 0.2637, 0.635), (0.3607, 0.1525, 0.635), (0.2839, 0.115, 0.3735), (0.4375, 0.2637, 0.373), (0.3607, -0.37, 0.3735), (0.4247, -0.36, 0.3095), (0.2967, -0.36, 0.3095), (0.4247, -0.36, 0.4247), (0.2967, -0.36, 0.4247), (0.3607, -0.36, 0.46), (0.4375, -0.36, 0.3737), (0.2839, -0.36, 0.3735), (0.4247, -0.36, 0.0), (0.2967, -0.3503, 0.0), (0.2967, 0.115, 0.3095), (0.2967, -0.35, 0.3095), (-0.4247, 0.2637, 0.0), (-0.4247, 0.2637, 0.3095), (-0.2967, -0.36, 0.0), (-0.2967, -0.35, 0.25), (-0.2967, 0.115, 0.25), (-0.4247, 0.2637, 0.4247), (-0.4247, 0.125, 0.4247), (-0.2967, 0.1206, 0.4247), (-0.4247, 0.2637, 0.6203), (-0.2967, 0.2637, 0.6451), (-0.4247, 0.1625, 0.6203), (-0.2967, 0.1625, 0.6451), (-0.3607, -0.37, 0.0), (-0.3607, -0.37, 0.3095), (-0.3607, 0.115, 0.46), (-0.3607, 0.2637, 0.635), (-0.3607, 0.1525, 0.635), (-0.2839, 0.115, 0.3735), (-0.4375, 0.2637, 0.373), (-0.3607, -0.37, 0.3735), (-0.4247, -0.36, 0.3095), (-0.2967, -0.36, 0.3095), (-0.4247, -0.36, 0.4247), (-0.2967, -0.36, 0.4247), (-0.3607, -0.36, 0.46), (-0.4375, -0.36, 0.3737), (-0.2839, -0.36, 0.3735), (-0.4247, -0.36, 0.0), (-0.2967, -0.3503, 0.0), (-0.2967, 0.115, 0.3095), (-0.2967, -0.35, 0.3095)], [], [(7, 23, 24, 14), (12, 13, 21, 2), (1, 5, 18), (18, 25, 20, 1), (6, 22, 25, 18, 5), (14, 6, 10, 16), (17, 26, 23, 7), (21, 30, 3, 28, 2), (30, 21, 26, 17, 29), (15, 9, 11, 16), (6, 5, 8, 10), (8, 15, 16, 10), (7, 14, 16, 11), (27, 20, 13, 12), (59, 28, 3, 34), (35, 34, 3, 4), (11, 42, 38, 48, 17, 7), (1, 20, 27, 0), (6, 14, 24, 22), (19, 25, 22), (19, 24, 23), (21, 13, 19, 26), (26, 19, 23), (24, 19, 22), (13, 20, 25, 19), (4, 29, 17, 48, 60, 35), (30, 29, 4, 3), (38, 45, 55, 54), (43, 33, 52, 44), (32, 49, 36), (49, 32, 51, 56), (37, 36, 49, 56, 53), (45, 47, 41, 37), (48, 38, 54, 57), (52, 33, 59, 34, 61), (61, 60, 48, 57, 52), (46, 47, 42, 40), (37, 41, 39, 36), (39, 41, 47, 46), (38, 42, 47, 45), (58, 43, 44, 51), (32, 31, 58, 51), (37, 53, 55, 45), (50, 53, 56), (50, 54, 55), (52, 57, 50, 44), (57, 54, 50), (55, 53, 50), (44, 50, 56, 51), (61, 34, 35, 60), (33, 43, 58, 31, 0, 27, 12, 2, 28, 59), (40, 9, 15, 8, 5, 1, 0, 31, 32, 36, 39, 46), (40, 42, 11, 9)])
_uv = me_chair01.uv_layers.new(name='UVMap')
_uv.uv.foreach_set('vector', [0.8813, 0.005855, 0.8813, 0.2225, 0.8736, 0.222, 0.8736, 0.007194, 0.6443, 0.8484, 0.466, 0.8484, 0.466, 0.8381, 0.6443, 0.8408, 0.2005, 0.4308, 0.1097, 0.4308, 0.1556, 0.4366, 0.1322, 0.9997, 0.1367, 0.7187, 0.1771, 0.7261, 0.1771, 0.9997, 0.08701, 0.944, 0.0963, 0.7218, 0.1367, 0.7187, 0.1322, 0.9997, 0.08634, 0.9997, 0.08113, 0.9371, 0.08701, 0.944, 0.01212, 0.9552, 0.0002835, 0.9482, 0.8907, 0.8628, 0.8954, 0.6459, 0.855, 0.6489, 0.8457, 0.8656, 0.466, 0.8381, 0.466, 0.8381, 0.5552, 0.8394, 0.6443, 0.8408, 0.6443, 0.8408, 0.9358, 0.6532, 0.9358, 0.6532, 0.8954, 0.6459, 0.8907, 0.8628, 0.9358, 0.86, 0.3793, 0.8625, 0.387, 0.8625, 0.387, 0.907, 0.3793, 0.9139, 0.08701, 0.944, 0.08634, 0.9997, 0.01212, 0.9997, 0.01212, 0.9552, 0.01212, 0.9997, 0.0002835, 0.9997, 0.0002835, 0.9482, 0.01212, 0.9552, 0.755, 0.8273, 0.7491, 0.835, 0.6683, 0.835, 0.669, 0.8273, 0.6443, 0.8561, 0.466, 0.8561, 0.466, 0.8484, 0.6443, 0.8484, 0.6443, 0.8408, 0.6443, 0.8408, 0.466, 0.8381, 0.466, 0.8381, 0.6586, 0.3874, 0.8654, 0.389, 0.8654, 0.389, 0.6586, 0.3874, 0.669, 0.8273, 0.669, 0.8273, 0.755, 0.8273, 0.8, 0.8227, 0.8, 0.8227, 0.755, 0.8273, 0.1771, 0.9997, 0.0, 0.0, 0.0, 0.0, 0.3554, 0.9997, 0.8659, 0.0002835, 0.8736, 0.007194, 0.8736, 0.222, 0.8659, 0.2225, 0.4227, 0.8484, 0.4256, 0.8619, 0.3852, 0.8561, 0.4227, 0.8484, 0.3793, 0.8484, 0.3852, 0.8408, 0.466, 0.8381, 0.466, 0.8484, 0.4227, 0.8484, 0.4256, 0.8361, 0.4256, 0.8361, 0.4227, 0.8484, 0.3852, 0.8408, 0.3793, 0.8484, 0.4227, 0.8484, 0.3852, 0.8561, 0.466, 0.8484, 0.466, 0.8561, 0.4256, 0.8619, 0.4227, 0.8484, 0.8451, 0.8231, 0.8226, 0.8229, 0.8, 0.8227, 0.8, 0.8227, 0.8226, 0.8229, 0.8451, 0.8231, 0.466, 0.8381, 0.8226, 0.8229, 0.6586, 0.3874, 0.5552, 0.8394, 0.8813, 0.005855, 0.8736, 0.007194, 0.8736, 0.222, 0.8813, 0.2225, 0.6443, 0.8484, 0.6443, 0.8408, 0.466, 0.8381, 0.466, 0.8484, 0.2005, 0.4308, 0.1556, 0.4366, 0.1097, 0.4308, 0.1322, 0.9997, 0.1771, 0.9997, 0.1771, 0.7261, 0.1367, 0.7187, 0.08701, 0.944, 0.08634, 0.9997, 0.1322, 0.9997, 0.1367, 0.7187, 0.0963, 0.7218, 0.08113, 0.9371, 0.0002835, 0.9482, 0.01212, 0.9552, 0.08701, 0.944, 0.8907, 0.8628, 0.8457, 0.8656, 0.855, 0.6489, 0.8954, 0.6459, 0.466, 0.8381, 0.6443, 0.8408, 0.6443, 0.8408, 0.5552, 0.8394, 0.466, 0.8381, 0.9358, 0.6532, 0.9358, 0.86, 0.8907, 0.8628, 0.8954, 0.6459, 0.9358, 0.6532, 0.3793, 0.8625, 0.3793, 0.9139, 0.387, 0.907, 0.387, 0.8625, 0.08701, 0.944, 0.01212, 0.9552, 0.01212, 0.9997, 0.08634, 0.9997, 0.01212, 0.9997, 0.01212, 0.9552, 0.0002835, 0.9482, 0.0002835, 0.9997, 0.755, 0.8273, 0.669, 0.8273, 0.6683, 0.835, 0.7491, 0.835, 0.6443, 0.8561, 0.6443, 0.8484, 0.466, 0.8484, 0.466, 0.8561, 0.1771, 0.9997, 0.3554, 0.9997, 0.0, 0.0, 0.0, 0.0, 0.8659, 0.0002835, 0.8659, 0.2225, 0.8736, 0.222, 0.8736, 0.007194, 0.4227, 0.8484, 0.3852, 0.8561, 0.4256, 0.8619, 0.4227, 0.8484, 0.3852, 0.8408, 0.3793, 0.8484, 0.466, 0.8381, 0.4256, 0.8361, 0.4227, 0.8484, 0.466, 0.8484, 0.4256, 0.8361, 0.3852, 0.8408, 0.4227, 0.8484, 0.3793, 0.8484, 0.3852, 0.8561, 0.4227, 0.8484, 0.466, 0.8484, 0.4227, 0.8484, 0.4256, 0.8619, 0.466, 0.8561, 0.466, 0.8381, 0.5552, 0.8394, 0.6586, 0.3874, 0.8226, 0.8229, 0.653, 0.4097, 0.658, 0.4173, 0.653, 0.425, 0.3793, 0.425, 0.3793, 0.425, 0.653, 0.425, 0.658, 0.4173, 0.653, 0.4097, 0.653, 0.4097, 0.653, 0.4097, 0.02444, 0.4154, 0.02444, 0.4154, 0.02368, 0.4231, 0.03552, 0.4308, 0.1097, 0.4308, 0.2005, 0.4308, 0.3788, 0.4308, 0.3788, 0.4308, 0.2005, 0.4308, 0.1097, 0.4308, 0.03552, 0.4308, 0.02368, 0.4231, 0.387, 0.8625, 0.387, 0.907, 0.387, 0.907, 0.387, 0.8625])
me_chair01.use_remesh_preserve_volume = False
me_chair01.use_remesh_preserve_attributes = False
me_chair01.use_mirror_x = True
me_chair01.update()
me_loveseat01 = bpy.data.meshes.new('loveseat01')
me_loveseat01.from_pydata([(0.6747, 0.2637, 0.0), (0.6747, 0.2637, 0.3095), (0.5467, -0.36, 0.0), (0.5467, -0.35, 0.25), (0.5467, 0.115, 0.25), (0.6747, 0.2637, 0.4247), (0.6747, 0.125, 0.4247), (0.5467, 0.1206, 0.4247), (0.6747, 0.2637, 0.6203), (0.5467, 0.2637, 0.6451), (0.6747, 0.1625, 0.6203), (0.5467, 0.1625, 0.6451), (0.6107, -0.37, 0.0), (0.6107, -0.37, 0.3095), (0.6107, 0.115, 0.46), (0.6107, 0.2637, 0.635), (0.6107, 0.1525, 0.635), (0.5339, 0.115, 0.3735), (0.6875, 0.2637, 0.373), (0.6107, -0.37, 0.3735), (0.6747, -0.36, 0.3095), (0.5467, -0.36, 0.3095), (0.6747, -0.36, 0.4247), (0.5467, -0.36, 0.4247), (0.6107, -0.36, 0.46), (0.6875, -0.36, 0.3737), (0.5339, -0.36, 0.3735), (0.6747, -0.36, 0.0), (0.5467, -0.35, 0.0), (0.5467, 0.115, 0.3095), (0.5467, -0.35, 0.3095), (-0.6747, 0.2637, 0.0), (-0.6747, 0.2637, 0.3095), (-0.5467, -0.36, 0.0), (-0.5467, -0.35, 0.25), (-0.5467, 0.115, 0.25), (-0.6747, 0.2637, 0.4247), (-0.6747, 0.125, 0.4247), (-0.5467, 0.1206, 0.4247), (-0.6747, 0.2637, 0.6203), (-0.5467, 0.2637, 0.6451), (-0.6747, 0.1625, 0.6203), (-0.5467, 0.1625, 0.6451), (-0.6107, -0.37, 0.0), (-0.6107, -0.37, 0.3095), (-0.6107, 0.115, 0.46), (-0.6107, 0.2637, 0.635), (-0.6107, 0.1525, 0.635), (-0.5339, 0.115, 0.3735), (-0.6875, 0.2637, 0.373), (-0.6107, -0.37, 0.3735), (-0.6747, -0.36, 0.3095), (-0.5467, -0.36, 0.3095), (-0.6747, -0.36, 0.4247), (-0.5467, -0.36, 0.4247), (-0.6107, -0.36, 0.46), (-0.6875, -0.36, 0.3737), (-0.5339, -0.36, 0.3735), (-0.6747, -0.36, 0.0), (-0.5467, -0.35, 0.0), (-0.5467, 0.115, 0.3095), (-0.5467, -0.35, 0.3095), (0.0, -0.35, 0.25), (0.0, -0.35, 0.0), (0.0, 0.115, 0.25), (0.0, 0.1625, 0.6451), (0.0, 0.2637, 0.6451), (0.0, 0.115, 0.3735), (4.172e-07, 0.2637, 0.0)], [], [(7, 23, 24, 14), (12, 13, 21, 2), (1, 5, 18), (18, 25, 20, 1), (6, 22, 25, 18, 5), (14, 6, 10, 16), (17, 26, 23, 7), (21, 30, 3, 28, 2), (30, 21, 26, 17, 29), (15, 9, 11, 16), (6, 5, 8, 10), (8, 15, 16, 10), (7, 14, 16, 11), (27, 20, 13, 12), (63, 28, 3, 62), (64, 62, 3, 4), (65, 42, 38, 48, 67), (1, 20, 27, 0), (6, 14, 24, 22), (19, 25, 22), (19, 24, 23), (21, 13, 19, 26), (26, 19, 23), (24, 19, 22), (13, 20, 25, 19), (64, 67, 48, 60, 35), (30, 29, 4, 3), (38, 45, 55, 54), (43, 33, 52, 44), (32, 49, 36), (49, 32, 51, 56), (37, 36, 49, 56, 53), (45, 47, 41, 37), (48, 38, 54, 57), (52, 33, 59, 34, 61), (61, 60, 48, 57, 52), (46, 47, 42, 40), (37, 41, 39, 36), (39, 41, 47, 46), (38, 42, 47, 45), (58, 43, 44, 51), (32, 31, 58, 51), (37, 53, 55, 45), (50, 53, 56), (50, 54, 55), (52, 57, 50, 44), (57, 54, 50), (55, 53, 50), (44, 50, 56, 51), (61, 34, 35, 60), (63, 68, 0, 27, 12, 2, 28), (66, 9, 15, 8, 5, 1, 0, 68), (66, 65, 11, 9), (35, 34, 62, 64), (59, 63, 62, 34), (40, 42, 65, 66), (11, 65, 67, 17, 7), (4, 29, 17, 67, 64), (40, 66, 68, 31, 32, 36, 39, 46), (33, 43, 58, 31, 68, 63, 59)])
_uv = me_loveseat01.uv_layers.new(name='UVMap')
_uv.uv.foreach_set('vector', [0.8813, 0.005855, 0.8813, 0.2225, 0.8736, 0.222, 0.8736, 0.007194, 0.6443, 0.8484, 0.466, 0.8484, 0.466, 0.8381, 0.6443, 0.8408, 0.2005, 0.4308, 0.1097, 0.4308, 0.1556, 0.4366, 0.1322, 0.9997, 0.1367, 0.7187, 0.1771, 0.7261, 0.1771, 0.9997, 0.08701, 0.944, 0.0963, 0.7218, 0.1367, 0.7187, 0.1322, 0.9997, 0.08634, 0.9997, 0.08113, 0.9371, 0.08701, 0.944, 0.01212, 0.9552, 0.0002835, 0.9482, 0.8907, 0.8628, 0.8954, 0.6459, 0.855, 0.6489, 0.8457, 0.8656, 0.466, 0.8381, 0.466, 0.8381, 0.5552, 0.8394, 0.6443, 0.8408, 0.6443, 0.8408, 0.9358, 0.6532, 0.9358, 0.6532, 0.8954, 0.6459, 0.8907, 0.8628, 0.9358, 0.86, 0.3793, 0.8625, 0.387, 0.8625, 0.387, 0.907, 0.3793, 0.9139, 0.08701, 0.944, 0.08634, 0.9997, 0.01212, 0.9997, 0.01212, 0.9552, 0.01212, 0.9997, 0.0002835, 0.9997, 0.0002835, 0.9482, 0.01212, 0.9552, 0.755, 0.8273, 0.7491, 0.835, 0.6683, 0.835, 0.669, 0.8273, 0.6443, 0.8561, 0.466, 0.8561, 0.466, 0.8484, 0.6443, 0.8484, 0.6443, 0.8408, 0.6443, 0.8408, 0.466, 0.8381, 0.466, 0.8381, 0.6586, 0.3874, 0.8654, 0.389, 0.8654, 0.389, 0.6586, 0.3874, 0.669, 0.8273, 0.669, 0.8273, 0.755, 0.8273, 0.8, 0.8227, 0.8, 0.8227, 0.1771, 0.9997, 0.0, 0.0, 0.0, 0.0, 0.3554, 0.9997, 0.8659, 0.0002835, 0.8736, 0.007194, 0.8736, 0.222, 0.8659, 0.2225, 0.4227, 0.8484, 0.4256, 0.8619, 0.3852, 0.8561, 0.4227, 0.8484, 0.3793, 0.8484, 0.3852, 0.8408, 0.466, 0.8381, 0.466, 0.8484, 0.4227, 0.8484, 0.4256, 0.8361, 0.4256, 0.8361, 0.4227, 0.8484, 0.3852, 0.8408, 0.3793, 0.8484, 0.4227, 0.8484, 0.3852, 0.8561, 0.466, 0.8484, 0.466, 0.8561, 0.4256, 0.8619, 0.4227, 0.8484, 0.8451, 0.8231, 0.8, 0.8227, 0.8, 0.8227, 0.8226, 0.8229, 0.8451, 0.8231, 0.466, 0.8381, 0.8226, 0.8229, 0.6586, 0.3874, 0.5552, 0.8394, 0.8813, 0.005855, 0.8736, 0.007194, 0.8736, 0.222, 0.8813, 0.2225, 0.6443, 0.8484, 0.6443, 0.8408, 0.466, 0.8381, 0.466, 0.8484, 0.2005, 0.4308, 0.1556, 0.4366, 0.1097, 0.4308, 0.1322, 0.9997, 0.1771, 0.9997, 0.1771, 0.7261, 0.1367, 0.7187, 0.08701, 0.944, 0.08634, 0.9997, 0.1322, 0.9997, 0.1367, 0.7187, 0.0963, 0.7218, 0.08113, 0.9371, 0.0002835, 0.9482, 0.01212, 0.9552, 0.08701, 0.944, 0.8907, 0.8628, 0.8457, 0.8656, 0.855, 0.6489, 0.8954, 0.6459, 0.466, 0.8381, 0.6443, 0.8408, 0.6443, 0.8408, 0.5552, 0.8394, 0.466, 0.8381, 0.9358, 0.6532, 0.9358, 0.86, 0.8907, 0.8628, 0.8954, 0.6459, 0.9358, 0.6532, 0.3793, 0.8625, 0.3793, 0.9139, 0.387, 0.907, 0.387, 0.8625, 0.08701, 0.944, 0.01212, 0.9552, 0.01212, 0.9997, 0.08634, 0.9997, 0.01212, 0.9997, 0.01212, 0.9552, 0.0002835, 0.9482, 0.0002835, 0.9997, 0.755, 0.8273, 0.669, 0.8273, 0.6683, 0.835, 0.7491, 0.835, 0.6443, 0.8561, 0.6443, 0.8484, 0.466, 0.8484, 0.466, 0.8561, 0.1771, 0.9997, 0.3554, 0.9997, 0.0, 0.0, 0.0, 0.0, 0.8659, 0.0002835, 0.8659, 0.2225, 0.8736, 0.222, 0.8736, 0.007194, 0.4227, 0.8484, 0.3852, 0.8561, 0.4256, 0.8619, 0.4227, 0.8484, 0.3852, 0.8408, 0.3793, 0.8484, 0.466, 0.8381, 0.4256, 0.8361, 0.4227, 0.8484, 0.466, 0.8484, 0.4256, 0.8361, 0.3852, 0.8408, 0.4227, 0.8484, 0.3793, 0.8484, 0.3852, 0.8561, 0.4227, 0.8484, 0.466, 0.8484, 0.4227, 0.8484, 0.4256, 0.8619, 0.466, 0.8561, 0.466, 0.8381, 0.5552, 0.8394, 0.6586, 0.3874, 0.8226, 0.8229, 0.653, 0.4097, 0.3793, 0.425, 0.3793, 0.425, 0.653, 0.425, 0.658, 0.4173, 0.653, 0.4097, 0.653, 0.4097, 0.02444, 0.4154, 0.02444, 0.4154, 0.02368, 0.4231, 0.03552, 0.4308, 0.1097, 0.4308, 0.2005, 0.4308, 0.3788, 0.4308, 0.3788, 0.4308, 0.387, 0.8625, 0.387, 0.907, 0.387, 0.907, 0.387, 0.8625, 0.6586, 0.3874, 0.8654, 0.389, 0.8654, 0.389, 0.6586, 0.3874, 0.6443, 0.8408, 0.6443, 0.8408, 0.466, 0.8381, 0.466, 0.8381, 0.387, 0.8625, 0.387, 0.907, 0.387, 0.907, 0.387, 0.8625, 0.669, 0.8273, 0.669, 0.8273, 0.8, 0.8227, 0.8, 0.8227, 0.755, 0.8273, 0.8451, 0.8231, 0.8226, 0.8229, 0.8, 0.8227, 0.8, 0.8227, 0.8451, 0.8231, 0.02444, 0.4154, 0.02444, 0.4154, 0.3788, 0.4308, 0.3788, 0.4308, 0.2005, 0.4308, 0.1097, 0.4308, 0.03552, 0.4308, 0.02368, 0.4231, 0.653, 0.4097, 0.658, 0.4173, 0.653, 0.425, 0.3793, 0.425, 0.3793, 0.425, 0.653, 0.4097, 0.653, 0.4097])
me_loveseat01.use_remesh_preserve_volume = False
me_loveseat01.use_remesh_preserve_attributes = False
me_loveseat01.use_mirror_x = True
me_loveseat01.update()
me_bookshelf = bpy.data.meshes.new('bookshelf')
me_bookshelf.from_pydata([(-0.5, -0.225, 0.0), (-0.5, -0.225, 1.198), (-0.5, 0.225, 0.0), (-0.5, 0.225, 1.198), (0.5, -0.225, 0.0), (0.5, -0.225, 1.198), (0.5, 0.225, 0.0), (0.5, 0.225, 1.198), (-0.475, -0.225, 0.807), (0.475, -0.225, 0.807), (-0.475, 0.2, 0.807), (0.475, 0.2, 0.807), (0.475, -0.225, 0.416), (0.475, 0.2, 0.416), (-0.475, -0.225, 0.416), (-0.475, 0.2, 0.416), (0.475, -0.225, 0.391), (0.475, 0.2, 0.391), (-0.475, -0.225, 0.782), (0.475, -0.225, 1.173), (-0.475, 0.2, 0.782), (0.475, 0.2, 1.173), (0.475, -0.225, 0.782), (0.475, 0.2, 0.782), (-0.475, -0.225, 0.391), (-0.475, 0.2, 0.391), (-0.475, -0.225, 1.173), (-0.475, 0.2, 1.173), (0.475, -0.225, 0.025), (0.475, 0.2, 0.025), (-0.475, -0.225, 0.025), (-0.475, 0.2, 0.025)], [], [(0, 1, 3, 2), (2, 3, 7, 6), (6, 7, 5, 4), (7, 3, 1, 5), (4, 5, 19, 9, 22, 12, 16, 28), (26, 8, 10, 27), (18, 14, 15, 20), (12, 13, 15, 14), (9, 11, 10, 8), (9, 19, 21, 11), (10, 11, 21, 27), (31, 29, 17, 25), (28, 16, 17, 29), (12, 22, 23, 13), (15, 13, 23, 20), (19, 26, 27, 21), (22, 18, 20, 23), (17, 16, 24, 25), (16, 12, 14, 24), (22, 9, 8, 18), (2, 6, 4, 0), (30, 28, 29, 31), (24, 30, 31, 25), (1, 26, 19, 5), (1, 0, 30, 24, 14, 18, 8, 26), (0, 4, 28, 30)])
_uv = me_bookshelf.uv_layers.new(name='UVMap')
_uv.uv.foreach_set('vector', [0.1289, 0.0, 0.1289, 0.4297, 0.0, 0.4297, 0.0, 0.0, 0.6211, 0.0, 0.6211, 0.4297, 1.0, 0.4297, 1.0, 0.0, 0.4922, 0.0, 0.4922, 0.4297, 0.6211, 0.4297, 0.6211, 0.0, 0.4922, 0.875, 0.1328, 0.875, 0.1328, 0.7578, 0.4922, 0.7578, 0.4922, 0.0, 0.4922, 0.4297, 0.4766, 0.4141, 0.4766, 0.2869, 0.4766, 0.2769, 0.4766, 0.1474, 0.4766, 0.1374, 0.4766, 0.01562, 0.0, 1.0, 0.0, 0.875, 0.125, 0.875, 0.125, 1.0, 0.0, 0.8672, 0.0, 0.7422, 0.125, 0.7422, 0.125, 0.8672, 0.4844, 0.875, 0.4844, 1.0, 0.1406, 1.0, 0.1406, 0.875, 0.4844, 1.0, 0.4844, 0.875, 0.1406, 0.875, 0.1406, 1.0, 0.625, 0.875, 0.625, 1.0, 0.5, 1.0, 0.5, 0.875, 0.1445, 0.2869, 0.4766, 0.2869, 0.4766, 0.4141, 0.1445, 0.4141, 0.1445, 0.01562, 0.4766, 0.01562, 0.4766, 0.1374, 0.1445, 0.1374, 0.625, 0.6094, 0.625, 0.7344, 0.5, 0.7344, 0.5, 0.6094, 0.625, 0.7422, 0.625, 0.8672, 0.5, 0.8672, 0.5, 0.7422, 0.1445, 0.1474, 0.4766, 0.1474, 0.4766, 0.2769, 0.1445, 0.2769, 0.9844, 1.0, 0.6406, 1.0, 0.6406, 0.875, 0.9844, 0.875, 0.9844, 0.875, 0.6406, 0.875, 0.6406, 1.0, 0.9844, 1.0, 0.9844, 1.0, 0.9844, 0.875, 0.6406, 0.875, 0.6406, 1.0, 0.4766, 0.1374, 0.4766, 0.1474, 0.1445, 0.1474, 0.1445, 0.1374, 0.4766, 0.2769, 0.4766, 0.2869, 0.1445, 0.2869, 0.1445, 0.2769, 0.6328, 0.7578, 0.9922, 0.7578, 0.9922, 0.875, 0.6328, 0.875, 0.1406, 1.0, 0.4844, 1.0, 0.4844, 0.875, 0.1406, 0.875, 0.125, 0.7344, 0.125, 0.6094, 0.0, 0.6094, 0.0, 0.7344, 0.1289, 0.4297, 0.1445, 0.4141, 0.4766, 0.4141, 0.4922, 0.4297, 0.1289, 0.4297, 0.1289, 0.0, 0.1445, 0.01562, 0.1445, 0.1374, 0.1445, 0.1474, 0.1445, 0.2769, 0.1445, 0.2869, 0.1445, 0.4141, 0.1289, 0.0, 0.4922, 0.0, 0.4766, 0.01562, 0.1445, 0.01562])
me_bookshelf.use_remesh_preserve_volume = False
me_bookshelf.use_remesh_preserve_attributes = False
me_bookshelf.use_mirror_vertex_groups = False
me_bookshelf.update()
me_lamp01 = bpy.data.meshes.new('lamp01')
me_lamp01.from_pydata([(0.1447, 0.1447, 0.0005744), (0.1447, -0.1447, 0.0005744), (-0.1447, -0.1447, 0.0005744), (-0.1447, 0.1447, 0.0005744), (0.1447, 0.1447, 0.01879), (0.1447, -0.1447, 0.01879), (-0.1447, -0.1447, 0.01879), (-0.1447, 0.1447, 0.01879), (-6.337e-09, 0.1953, 0.0), (-4.674e-09, -0.1953, 0.0), (-6.337e-09, 0.1953, 0.01951), (-6.337e-09, -0.1953, 0.01951), (0.1953, -2.914e-08, 0.0), (-0.1953, -2.914e-08, 0.0), (0.1953, 0.0, 0.01951), (-0.1953, -2.914e-08, 0.01951), (-1.426e-08, 0.01953, 0.03511), (-1.426e-08, -0.01953, 0.03511), (0.01953, -4.498e-08, 0.03511), (-0.01953, -4.498e-08, 0.03511), (-2.513e-07, 0.2171, 0.9681), (-2.513e-07, -0.2171, 0.9681), (0.2171, 1.998e-07, 0.9681), (-0.2171, 1.998e-07, 0.9681), (-2.475e-07, 0.06972, 1.2), (-2.475e-07, -0.06972, 1.2), (0.06972, 1.917e-07, 1.2), (-0.06972, 1.917e-07, 1.2), (-2.483e-07, 0.01953, 1.045), (-2.483e-07, -0.01953, 1.045), (-2.507e-07, 0.1954, 0.9681), (-2.507e-07, -0.1954, 0.9681), (0.1954, 1.986e-07, 0.9681), (-0.1954, 1.986e-07, 0.9681), (-2.47e-07, 0.05275, 1.2), (-2.47e-07, -0.05275, 1.2), (0.05275, 1.903e-07, 1.2), (-0.05275, 1.903e-07, 1.2), (-2.366e-07, -0.01953, 1.026), (-0.01953, 1.774e-07, 1.026), (-2.366e-07, 0.01953, 1.026), (0.01953, 1.774e-07, 1.026), (-0.05167, 0.006336, 1.103), (-0.05167, -0.006336, 1.103), (-0.06643, 1.76e-07, 1.103), (0.05167, 0.006336, 1.103), (0.05167, -0.006336, 1.103), (0.06643, 1.76e-07, 1.103), (0.05167, 0.007813, 1.185), (0.05167, -0.007812, 1.185), (0.06643, -2.323e-05, 1.185), (-0.05167, 0.007813, 1.185), (-0.05167, -0.007812, 1.185), (-0.06643, -2.323e-05, 1.185), (-0.01552, -0.01594, 1.045), (-0.01552, 0.01594, 1.045), (0.01552, -0.01594, 1.045), (0.01552, 0.01594, 1.045), (-1.538e-08, -4.616e-08, 0.03902), (-0.07846, -0.1843, 0.0002872), (-0.1843, -0.07846, 0.01915), (-0.1843, -0.07846, 0.0002872), (-0.07846, -0.1843, 0.01915), (0.07846, -0.1843, 0.0002872), (0.07846, -0.1843, 0.01915), (0.1843, -0.07846, 0.0002872), (0.1843, -0.07846, 0.01915), (0.1843, 0.07846, 0.0002872), (0.1843, 0.07846, 0.01915), (0.07846, 0.1843, 0.0002872), (0.07846, 0.1843, 0.01915), (-0.07846, 0.1843, 0.0002872), (-0.07846, 0.1843, 0.01915), (-0.1843, 0.07846, 0.0002872), (-0.1843, 0.07846, 0.01915), (4.856e-08, -2.878e-08, 0.0), (0.05167, 0.05167, 1.2), (0.1609, 0.1609, 0.9681), (0.1448, 0.1448, 0.9681), (0.03909, 0.03909, 1.2), (-0.05167, 0.05167, 1.2), (-0.1609, 0.1609, 0.9681), (-0.1448, 0.1448, 0.9681), (-0.03909, 0.03909, 1.2), (-0.05167, -0.05167, 1.2), (-0.1609, -0.1609, 0.9681), (-0.1448, -0.1448, 0.9681), (-0.03909, -0.03909, 1.2), (0.05167, -0.05167, 1.2), (0.1609, -0.1609, 0.9681), (0.1448, -0.1448, 0.9681), (0.03909, -0.03909, 1.2)], [], [(70, 10, 58), (63, 64, 11, 9), (61, 60, 15, 13), (72, 71, 3, 7), (70, 69, 8, 10), (67, 68, 14, 12), (73, 74, 7, 3), (65, 66, 5, 1), (66, 14, 58), (50, 48, 49), (59, 62, 6, 2), (74, 15, 58), (57, 56, 46, 45), (85, 21, 25, 84), (64, 5, 58), (60, 6, 58), (68, 4, 58), (72, 7, 58), (62, 11, 58), (84, 25, 35, 87), (89, 22, 26, 88), (77, 20, 24, 76), (81, 23, 27, 80), (89, 21, 31, 90), (85, 23, 33, 86), (77, 22, 32, 78), (81, 20, 30, 82), (78, 32, 36, 79), (82, 30, 34, 83), (90, 31, 35, 91), (86, 33, 37, 87), (88, 26, 36, 91), (76, 24, 34, 79), (80, 27, 37, 83), (16, 19, 39, 40), (17, 38, 39, 19), (16, 40, 41, 18), (18, 41, 38, 17), (44, 43, 52, 53), (42, 44, 53, 51), (55, 39, 44, 42), (39, 54, 43, 44), (43, 42, 51, 52), (47, 45, 48, 50), (41, 57, 45, 47), (56, 41, 47, 46), (55, 42, 43, 54), (53, 52, 51), (46, 47, 50, 49), (46, 49, 48, 45), (38, 29, 54, 39), (28, 40, 39, 55), (75, 1, 63), (29, 38, 41, 56), (28, 55, 54, 29, 56, 57), (40, 28, 57, 41), (2, 6, 60, 61), (9, 11, 62, 59), (1, 5, 64, 63), (12, 14, 66, 65), (0, 4, 68, 67), (4, 0, 69, 70), (10, 8, 71, 72), (13, 15, 74, 73), (15, 60, 58), (7, 74, 58), (10, 72, 58), (4, 70, 58), (14, 68, 58), (5, 66, 58), (11, 64, 58), (6, 62, 58), (75, 13, 73), (75, 3, 71), (65, 1, 75), (75, 9, 59), (75, 8, 69), (75, 2, 61), (67, 12, 75), (0, 67, 75), (13, 75, 61), (3, 75, 73), (12, 65, 75), (8, 75, 71), (9, 75, 63), (0, 75, 69), (2, 75, 59), (26, 76, 79, 36), (30, 78, 79, 34), (20, 77, 78, 30), (22, 77, 76, 26), (24, 80, 83, 34), (33, 82, 83, 37), (23, 81, 82, 33), (20, 81, 80, 24), (31, 86, 87, 35), (21, 85, 86, 31), (27, 84, 87, 37), (23, 85, 84, 27), (25, 88, 91, 35), (32, 90, 91, 36), (22, 89, 90, 32), (21, 89, 88, 25)])
me_lamp01.use_remesh_preserve_volume = False
me_lamp01.use_remesh_preserve_attributes = False
me_lamp01.use_mirror_vertex_groups = False
me_lamp01.update()
me_couch01 = bpy.data.meshes.new('couch01')
me_couch01.from_pydata([(0.9872, 0.2637, 0.0), (0.9872, 0.2637, 0.3095), (0.8592, -0.36, 0.0), (0.8592, -0.35, 0.25), (0.8592, 0.115, 0.25), (0.9872, 0.2637, 0.4247), (0.9872, 0.125, 0.4247), (0.8592, 0.1206, 0.4247), (0.9872, 0.2637, 0.6203), (0.8592, 0.2637, 0.6451), (0.9872, 0.1625, 0.6203), (0.8592, 0.1625, 0.6451), (0.9232, -0.37, 0.0), (0.9232, -0.37, 0.3095), (0.9232, 0.115, 0.46), (0.9232, 0.2637, 0.635), (0.9232, 0.1525, 0.635), (0.2864, -0.35, 0.25), (0.2864, -0.35, 0.0), (0.2864, 0.115, 0.25), (0.2864, 0.2637, 0.6993), (0.2864, 0.1625, 0.6993), (0.8464, 0.115, 0.3735), (1.0, 0.2637, 0.373), (0.9232, -0.37, 0.3735), (0.9872, -0.36, 0.3095), (0.8592, -0.36, 0.3095), (0.9872, -0.36, 0.4247), (0.8592, -0.36, 0.4247), (0.9232, -0.36, 0.46), (1.0, -0.36, 0.3737), (0.8464, -0.36, 0.3735), (0.9872, -0.36, 0.0), (0.8592, -0.35, 0.0), (0.8592, 0.115, 0.3095), (0.8592, -0.35, 0.3095), (-0.9872, 0.2637, 0.0), (-0.9872, 0.2637, 0.3095), (-0.8592, -0.36, 0.0), (-0.8592, -0.35, 0.25), (-0.8592, 0.115, 0.25), (-0.9872, 0.2637, 0.4247), (-0.9872, 0.125, 0.4247), (-0.8592, 0.1206, 0.4247), (-0.9872, 0.2637, 0.6203), (-0.8592, 0.2637, 0.6451), (-0.9872, 0.1625, 0.6203), (-0.8592, 0.1625, 0.6451), (-0.9232, -0.37, 0.0), (-0.9232, -0.37, 0.3095), (-0.9232, 0.115, 0.46), (-0.9232, 0.2637, 0.635), (-0.9232, 0.1525, 0.635), (-0.2864, -0.35, 0.25), (-0.2864, -0.35, 0.0), (-0.2864, 0.115, 0.25), (-0.2864, 0.2637, 0.6993), (-0.2864, 0.1625, 0.6993), (-0.8464, 0.115, 0.3735), (-1.0, 0.2637, 0.373), (-0.9232, -0.37, 0.3735), (-0.9872, -0.36, 0.3095), (-0.8592, -0.36, 0.3095), (-0.9872, -0.36, 0.4247), (-0.8592, -0.36, 0.4247), (-0.9232, -0.36, 0.46), (-1.0, -0.36, 0.3737), (-0.8464, -0.36, 0.3735), (-0.9872, -0.36, 0.0), (-0.8592, -0.35, 0.0), (-0.8592, 0.115, 0.3095), (-0.8592, -0.35, 0.3095), (0.2864, 0.2637, 0.0), (-0.2864, 0.2637, 0.0), (-0.2864, 0.115, 0.3732), (0.2864, 0.115, 0.3732)], [], [(7, 28, 29, 14), (54, 18, 17, 53), (56, 57, 21, 20), (12, 13, 26, 2), (1, 5, 23), (23, 30, 25, 1), (6, 27, 30, 23, 5), (14, 6, 10, 16), (22, 31, 28, 7), (26, 35, 3, 33, 2), (54, 73, 72, 18), (35, 26, 31, 22, 34), (15, 9, 11, 16), (75, 74, 55, 19), (6, 5, 8, 10), (8, 15, 16, 10), (7, 14, 16, 11), (32, 25, 13, 12), (9, 20, 21, 11), (33, 3, 17, 18), (4, 19, 17, 3), (1, 25, 32, 0), (6, 14, 29, 27), (24, 30, 27), (24, 29, 28), (26, 13, 24, 31), (31, 24, 28), (29, 24, 27), (13, 25, 30, 24), (21, 57, 74, 75), (75, 22, 7, 11, 21), (35, 34, 4, 3), (43, 50, 65, 64), (48, 38, 62, 49), (37, 59, 41), (59, 37, 61, 66), (42, 41, 59, 66, 63), (50, 52, 46, 42), (58, 43, 64, 67), (62, 38, 69, 39, 71), (71, 70, 58, 67, 62), (51, 52, 47, 45), (42, 46, 44, 41), (44, 46, 52, 51), (43, 47, 52, 50), (68, 48, 49, 61), (45, 47, 57, 56), (69, 54, 53, 39), (40, 39, 53, 55), (37, 36, 68, 61), (42, 63, 65, 50), (60, 63, 66), (60, 64, 65), (62, 67, 60, 49), (67, 64, 60), (65, 63, 60), (49, 60, 66, 61), (74, 57, 47, 43, 58), (71, 39, 40, 70), (9, 15, 8, 5, 1, 0, 72, 20), (2, 33, 18, 72, 0, 32, 12), (45, 56, 73, 36, 37, 41, 44, 51), (38, 48, 68, 36, 73, 54, 69), (56, 20, 72, 73), (55, 74, 58, 70, 40), (19, 4, 34, 22, 75), (55, 53, 17, 19)])
_uv = me_couch01.uv_layers.new(name='UVMap')
_uv.uv.foreach_set('vector', [0.8813, 0.005855, 0.8813, 0.2225, 0.8736, 0.222, 0.8736, 0.007194, 0.6443, 0.7423, 0.6443, 0.7423, 0.466, 0.7423, 0.466, 0.7423, 0.4855, 0.8625, 0.4855, 0.907, 0.4855, 0.907, 0.4855, 0.8625, 0.6443, 0.8484, 0.466, 0.8484, 0.466, 0.8381, 0.6443, 0.8408, 0.2005, 0.4308, 0.1097, 0.4308, 0.1556, 0.4366, 0.1322, 0.9997, 0.1367, 0.7187, 0.1771, 0.7261, 0.1771, 0.9997, 0.08701, 0.944, 0.0963, 0.7218, 0.1367, 0.7187, 0.1322, 0.9997, 0.08634, 0.9997, 0.08113, 0.9371, 0.08701, 0.944, 0.01212, 0.9552, 0.0002835, 0.9482, 0.8907, 0.8628, 0.8954, 0.6459, 0.855, 0.6489, 0.8457, 0.8656, 0.466, 0.8381, 0.466, 0.8381, 0.5552, 0.8394, 0.6443, 0.8408, 0.6443, 0.8408, 0.653, 0.3112, 0.3793, 0.3426, 0.3793, 0.3426, 0.653, 0.3112, 0.9358, 0.6532, 0.9358, 0.6532, 0.8954, 0.6459, 0.8907, 0.8628, 0.9358, 0.86, 0.3793, 0.8625, 0.387, 0.8625, 0.387, 0.907, 0.3793, 0.9139, 0.7902, 0.7288, 0.7902, 0.7288, 0.8451, 0.7288, 0.8451, 0.7288, 0.08701, 0.944, 0.08634, 0.9997, 0.01212, 0.9997, 0.01212, 0.9552, 0.01212, 0.9997, 0.0002835, 0.9997, 0.0002835, 0.9482, 0.01212, 0.9552, 0.755, 0.8273, 0.7491, 0.835, 0.6683, 0.835, 0.669, 0.8273, 0.6443, 0.8561, 0.466, 0.8561, 0.466, 0.8484, 0.6443, 0.8484, 0.387, 0.8625, 0.4855, 0.8625, 0.4855, 0.907, 0.387, 0.907, 0.6443, 0.8408, 0.466, 0.8381, 0.466, 0.7423, 0.6443, 0.7423, 0.6586, 0.3874, 0.6586, 0.2931, 0.8654, 0.2931, 0.8654, 0.389, 0.1771, 0.9997, 0.0, 0.0, 0.0, 0.0, 0.3554, 0.9997, 0.8659, 0.0002835, 0.8736, 0.007194, 0.8736, 0.222, 0.8659, 0.2225, 0.4227, 0.8484, 0.4256, 0.8619, 0.3852, 0.8561, 0.4227, 0.8484, 0.3793, 0.8484, 0.3852, 0.8408, 0.466, 0.8381, 0.466, 0.8484, 0.4227, 0.8484, 0.4256, 0.8361, 0.4256, 0.8361, 0.4227, 0.8484, 0.3852, 0.8408, 0.3793, 0.8484, 0.4227, 0.8484, 0.3852, 0.8561, 0.466, 0.8484, 0.466, 0.8561, 0.4256, 0.8619, 0.4227, 0.8484, 0.6449, 0.7288, 0.6449, 0.7288, 0.7902, 0.7288, 0.7902, 0.7288, 0.7902, 0.7288, 0.8, 0.8227, 0.755, 0.8273, 0.669, 0.8273, 0.6449, 0.7288, 0.466, 0.8381, 0.8226, 0.8229, 0.6586, 0.3874, 0.5552, 0.8394, 0.8813, 0.005855, 0.8736, 0.007194, 0.8736, 0.222, 0.8813, 0.2225, 0.6443, 0.8484, 0.6443, 0.8408, 0.466, 0.8381, 0.466, 0.8484, 0.2005, 0.4308, 0.1556, 0.4366, 0.1097, 0.4308, 0.1322, 0.9997, 0.1771, 0.9997, 0.1771, 0.7261, 0.1367, 0.7187, 0.08701, 0.944, 0.08634, 0.9997, 0.1322, 0.9997, 0.1367, 0.7187, 0.0963, 0.7218, 0.08113, 0.9371, 0.0002835, 0.9482, 0.01212, 0.9552, 0.08701, 0.944, 0.8907, 0.8628, 0.8457, 0.8656, 0.855, 0.6489, 0.8954, 0.6459, 0.466, 0.8381, 0.6443, 0.8408, 0.6443, 0.8408, 0.5552, 0.8394, 0.466, 0.8381, 0.9358, 0.6532, 0.9358, 0.86, 0.8907, 0.8628, 0.8954, 0.6459, 0.9358, 0.6532, 0.3793, 0.8625, 0.3793, 0.9139, 0.387, 0.907, 0.387, 0.8625, 0.08701, 0.944, 0.01212, 0.9552, 0.01212, 0.9997, 0.08634, 0.9997, 0.01212, 0.9997, 0.01212, 0.9552, 0.0002835, 0.9482, 0.0002835, 0.9997, 0.755, 0.8273, 0.669, 0.8273, 0.6683, 0.835, 0.7491, 0.835, 0.6443, 0.8561, 0.6443, 0.8484, 0.466, 0.8484, 0.466, 0.8561, 0.387, 0.8625, 0.387, 0.907, 0.4855, 0.907, 0.4855, 0.8625, 0.6443, 0.8408, 0.6443, 0.7423, 0.466, 0.7423, 0.466, 0.8381, 0.6586, 0.3874, 0.8654, 0.389, 0.8654, 0.2931, 0.6586, 0.2931, 0.1771, 0.9997, 0.3554, 0.9997, 0.0, 0.0, 0.0, 0.0, 0.8659, 0.0002835, 0.8659, 0.2225, 0.8736, 0.222, 0.8736, 0.007194, 0.4227, 0.8484, 0.3852, 0.8561, 0.4256, 0.8619, 0.4227, 0.8484, 0.3852, 0.8408, 0.3793, 0.8484, 0.466, 0.8381, 0.4256, 0.8361, 0.4227, 0.8484, 0.466, 0.8484, 0.4256, 0.8361, 0.3852, 0.8408, 0.4227, 0.8484, 0.3793, 0.8484, 0.3852, 0.8561, 0.4227, 0.8484, 0.466, 0.8484, 0.4227, 0.8484, 0.4256, 0.8619, 0.466, 0.8561, 0.7902, 0.7288, 0.6449, 0.7288, 0.669, 0.8273, 0.755, 0.8273, 0.8, 0.8227, 0.466, 0.8381, 0.5552, 0.8394, 0.6586, 0.3874, 0.8226, 0.8229, 0.02444, 0.4154, 0.02368, 0.4231, 0.03552, 0.4308, 0.1097, 0.4308, 0.2005, 0.4308, 0.3788, 0.4308, 0.3788, 0.3484, 0.0002835, 0.3169, 0.653, 0.4097, 0.653, 0.4097, 0.653, 0.3112, 0.3793, 0.3426, 0.3793, 0.425, 0.653, 0.425, 0.658, 0.4173, 0.02444, 0.4154, 0.0002835, 0.3169, 0.3788, 0.3484, 0.3788, 0.4308, 0.2005, 0.4308, 0.1097, 0.4308, 0.03552, 0.4308, 0.02368, 0.4231, 0.653, 0.4097, 0.658, 0.4173, 0.653, 0.425, 0.3793, 0.425, 0.3793, 0.3426, 0.653, 0.3112, 0.653, 0.4097, 0.0002835, 0.3169, 0.0002835, 0.3169, 0.3788, 0.3484, 0.3788, 0.3484, 0.8451, 0.7288, 0.7902, 0.7288, 0.8, 0.8227, 0.8226, 0.8229, 0.8451, 0.8231, 0.8451, 0.7288, 0.8451, 0.8231, 0.8226, 0.8229, 0.8, 0.8227, 0.7902, 0.7288, 0.6586, 0.2931, 0.8654, 0.2931, 0.8654, 0.2931, 0.6586, 0.2931])
me_couch01.use_remesh_preserve_volume = False
me_couch01.use_remesh_preserve_attributes = False
me_couch01.use_mirror_x = True
me_couch01.update()
me_trashcanlid = bpy.data.meshes.new('trashCanLid')
me_trashcanlid.from_pydata([(5.723e-07, 0.2418, 0.6288), (0.171, 0.171, 0.6288), (0.2418, -1.057e-08, 0.6288), (0.171, -0.171, 0.6288), (5.511e-07, -0.2418, 0.6288), (-0.171, -0.171, 0.6288), (-0.2418, 2.884e-09, 0.6288), (-0.171, 0.171, 0.6288), (0.1713, 0.1713, 0.6407), (5.728e-07, 0.2423, 0.6407), (0.2423, -1.053e-08, 0.6407), (0.1713, -0.1713, 0.6407), (5.517e-07, -0.2423, 0.6407), (-0.1713, -0.1713, 0.6407), (-0.2423, 2.952e-09, 0.6407), (-0.1713, 0.1713, 0.6407), (5.622e-07, 0.0, 0.6876)], [], [(5, 4, 12, 13), (1, 2, 3, 4, 5, 6, 7, 0), (0, 7, 15, 9), (1, 0, 9, 8), (3, 2, 10, 11), (6, 5, 13, 14), (4, 3, 11, 12), (7, 6, 14, 15), (2, 1, 8, 10), (8, 9, 16), (15, 16, 9), (14, 16, 15), (12, 11, 16), (13, 12, 16), (11, 10, 16), (14, 13, 16), (10, 8, 16)])
me_trashcanlid.use_remesh_preserve_volume = False
me_trashcanlid.use_remesh_preserve_attributes = False
me_trashcanlid.use_mirror_vertex_groups = False
me_trashcanlid.update()
me_trashbagfull = bpy.data.meshes.new('trashBagFull')
me_trashbagfull.from_pydata([(0.1775, 0.1775, 0.335), (-2.473e-07, 0.2511, 0.335), (0.2511, -1.097e-08, 0.335), (0.1775, -0.1775, 0.335), (-2.692e-07, -0.2511, 0.335), (-0.1537, -0.1775, 0.3111), (-0.2272, 2.994e-09, 0.3111), (-0.1537, 0.1775, 0.3111), (0.1409, 0.1409, 0.3867), (-2.497e-07, 0.1993, 0.3867), (0.1993, -8.712e-09, 0.3867), (0.1409, -0.1409, 0.3867), (-2.671e-07, -0.1993, 0.3867), (-0.1221, -0.1409, 0.364), (-0.1755, 2.377e-09, 0.3628), (-0.1171, 0.1409, 0.3628), (0.1025, 0.08649, 0.4328), (0.03344, 0.1151, 0.4328), (0.1311, 0.01741, 0.4328), (0.1025, -0.05166, 0.4328), (0.03344, -0.08027, 0.4328), (-0.03563, -0.05166, 0.4328), (-0.06424, 0.01741, 0.4328), (-0.03563, 0.08649, 0.4328), (0.2175, 0.2517, 0.1859), (-2.45e-07, 0.3017, 0.1859), (0.3176, 0.01002, 0.1859), (0.2175, -0.2317, 0.1859), (-0.0242, -0.3318, 0.1859), (-0.2133, -0.2133, 0.1859), (-0.3017, 3.598e-09, 0.1859), (-0.2133, 0.2133, 0.1859), (0.205, 0.205, 0.0669), (-2.457e-07, 0.2899, 0.0669), (0.2899, -1.285e-08, 0.0669), (0.205, -0.205, 0.0669), (-2.71e-07, -0.2899, 0.0669), (-0.205, -0.205, 0.0669), (-0.2899, 3.283e-09, 0.0669), (-0.205, 0.205, 0.0669), (0.1451, 0.1451, 1.545e-08), (-2.473e-07, 0.2051, 1.545e-08), (0.2051, -7.96e-09, 1.545e-08), (0.1451, -0.1451, 1.545e-08), (-2.652e-07, -0.2051, 1.545e-08), (-0.1451, -0.1451, 1.545e-08), (-0.2051, 3.453e-09, 1.545e-08), (-0.1451, 0.1451, 1.545e-08)], [], [(2, 0, 8, 10), (10, 8, 16, 18), (7, 6, 14, 15), (5, 4, 12, 13), (3, 2, 10, 11), (0, 1, 9, 8), (1, 7, 15, 9), (6, 5, 13, 14), (4, 3, 11, 12), (16, 17, 23, 22, 21, 20, 19, 18), (15, 14, 22, 23), (13, 12, 20, 21), (11, 10, 18, 19), (8, 9, 17, 16), (9, 15, 23, 17), (14, 13, 21, 22), (12, 11, 19, 20), (40, 42, 43, 44, 45, 46, 47, 41), (7, 1, 25, 31), (5, 6, 30, 29), (3, 4, 28, 27), (0, 2, 26, 24), (6, 7, 31, 30), (4, 5, 29, 28), (2, 3, 27, 26), (1, 0, 24, 25), (26, 27, 35, 34), (25, 24, 32, 33), (31, 25, 33, 39), (29, 30, 38, 37), (27, 28, 36, 35), (24, 26, 34, 32), (30, 31, 39, 38), (28, 29, 37, 36), (38, 39, 47, 46), (36, 37, 45, 44), (34, 35, 43, 42), (33, 32, 40, 41), (39, 33, 41, 47), (37, 38, 46, 45), (35, 36, 44, 43), (32, 34, 42, 40)])
me_trashbagfull.use_remesh_preserve_volume = False
me_trashbagfull.use_remesh_preserve_attributes = False
me_trashbagfull.use_mirror_vertex_groups = False
me_trashbagfull.update()
me_trashbagincan = bpy.data.meshes.new('trashBagInCan')
me_trashbagincan.from_pydata([(0.1522, 0.1522, 0.5271), (5.722e-07, 0.2152, 0.5271), (0.2152, -9.407e-09, 0.5271), (0.1522, -0.1522, 0.5271), (5.533e-07, -0.2152, 0.5271), (-0.1522, -0.1522, 0.5271), (-0.2152, 2.566e-09, 0.5271), (-0.1522, 0.1522, 0.5271), (0.1208, 0.1208, 0.5714), (5.701e-07, 0.1708, 0.5714), (0.1708, -7.468e-09, 0.5714), (0.1208, -0.1208, 0.5714), (5.552e-07, -0.1708, 0.5714), (-0.1208, -0.1208, 0.5714), (-0.1708, 2.037e-09, 0.5714), (-0.1208, 0.1208, 0.5714), (0.08787, 0.07413, 0.611), (0.02866, 0.09865, 0.611), (0.1124, 0.01493, 0.611), (0.08787, -0.04428, 0.611), (0.02866, -0.0688, 0.611), (-0.03054, -0.04428, 0.611), (-0.05507, 0.01493, 0.611), (-0.03054, 0.07413, 0.611)], [], [(2, 0, 8, 10), (10, 8, 16, 18), (7, 6, 14, 15), (5, 4, 12, 13), (3, 2, 10, 11), (0, 1, 9, 8), (1, 7, 15, 9), (6, 5, 13, 14), (4, 3, 11, 12), (16, 17, 23, 22, 21, 20, 19, 18), (15, 14, 22, 23), (13, 12, 20, 21), (11, 10, 18, 19), (8, 9, 17, 16), (9, 15, 23, 17), (14, 13, 21, 22), (12, 11, 19, 20)])
me_trashbagincan.use_remesh_preserve_volume = False
me_trashbagincan.use_remesh_preserve_attributes = False
me_trashbagincan.use_mirror_vertex_groups = False
me_trashbagincan.update()
me_trashcan = bpy.data.meshes.new('trashCan')
me_trashcan.from_pydata([(-3.476e-10, 0.1866, 0.0), (0.0, 0.2333, 0.6288), (0.132, 0.132, 0.0), (0.165, 0.165, 0.6288), (0.1866, -8.158e-09, 0.0), (0.2333, -1.02e-08, 0.6288), (0.132, -0.132, 0.0), (0.165, -0.165, 0.6288), (-1.666e-08, -0.1866, 0.0), (-2.039e-08, -0.2333, 0.6288), (-0.132, -0.132, 0.0), (-0.165, -0.165, 0.6288), (-0.1866, 2.225e-09, 0.0), (-0.2333, 2.782e-09, 0.6288), (-0.132, 0.132, 0.0), (-0.165, 0.165, 0.6288), (0.1597, 0.1597, 0.6288), (-5.486e-11, 0.2259, 0.6288), (0.2259, -9.875e-09, 0.6288), (0.1597, -0.1597, 0.6288), (-1.981e-08, -0.2259, 0.6288), (-0.1597, -0.1597, 0.6288), (-0.2259, 2.694e-09, 0.6288), (-0.1597, 0.1597, 0.6288), (0.1268, 0.1268, 0.006354), (-2.193e-09, 0.1794, 0.006354), (0.1794, -7.84e-09, 0.006354), (0.1268, -0.1268, 0.006354), (-1.787e-08, -0.1794, 0.006354), (-0.1268, -0.1268, 0.006354), (-0.1794, 2.139e-09, 0.006354), (-0.1268, 0.1268, 0.006354)], [], [(0, 1, 3, 2), (2, 3, 5, 4), (4, 5, 7, 6), (6, 7, 9, 8), (8, 9, 11, 10), (10, 11, 13, 12), (11, 9, 20, 21), (12, 13, 15, 14), (14, 15, 1, 0), (0, 2, 4, 6, 8, 10, 12, 14), (18, 16, 24, 26), (1, 15, 23, 17), (3, 1, 17, 16), (7, 5, 18, 19), (13, 11, 21, 22), (9, 7, 19, 20), (15, 13, 22, 23), (5, 3, 16, 18), (24, 25, 31, 30, 29, 28, 27, 26), (23, 22, 30, 31), (21, 20, 28, 29), (19, 18, 26, 27), (16, 17, 25, 24), (17, 23, 31, 25), (22, 21, 29, 30), (20, 19, 27, 28)])
me_trashcan.use_remesh_preserve_volume = False
me_trashcan.use_remesh_preserve_attributes = False
me_trashcan.use_mirror_vertex_groups = False
me_trashcan.update()
me_consoletable = bpy.data.meshes.new('consoleTable')
me_consoletable.from_pydata([(-0.75, 0.25, 0.445), (0.75, 0.25, 0.445), (0.75, -0.25, 0.445), (-0.75, -0.25, 0.445), (-0.75, 0.25, 0.5), (0.75, 0.25, 0.5), (0.75, -0.25, 0.5), (-0.75, -0.25, 0.5), (-0.675, -0.225, 0.0), (-0.675, -0.225, 0.445), (-0.725, -0.225, 0.0), (-0.725, -0.225, 0.445), (-0.675, -0.175, 0.0), (-0.675, -0.175, 0.445), (-0.725, -0.175, 0.0), (-0.725, -0.175, 0.445), (-0.725, 0.225, 0.445), (-0.725, 0.225, -1.49e-08), (-0.675, 0.225, 0.445), (-0.675, 0.225, -1.49e-08), (-0.725, 0.175, 0.445), (-0.725, 0.175, -1.49e-08), (-0.675, 0.175, 0.445), (-0.675, 0.175, -1.49e-08), (0.675, 0.225, 0.445), (0.675, 0.225, -1.49e-08), (0.725, 0.225, 0.445), (0.725, 0.225, -1.49e-08), (0.675, 0.175, 0.445), (0.675, 0.175, -1.49e-08), (0.725, 0.175, 0.445), (0.725, 0.175, -1.49e-08), (0.725, -0.225, 0.0), (0.725, -0.225, 0.445), (0.675, -0.225, 0.0), (0.675, -0.225, 0.445), (0.725, -0.175, 0.0), (0.725, -0.175, 0.445), (0.675, -0.175, 0.0), (0.675, -0.175, 0.445)], [], [(3, 0, 1, 2), (0, 4, 5, 1), (1, 5, 6, 2), (5, 4, 7, 6), (2, 6, 7, 3), (10, 11, 15, 14), (14, 15, 13, 12), (10, 14, 12, 8), (8, 9, 11, 10), (12, 13, 9, 8), (17, 16, 18, 19), (21, 20, 16, 17), (23, 22, 20, 21), (19, 18, 22, 23), (21, 17, 19, 23), (3, 7, 4, 0), (25, 24, 26, 27), (29, 28, 24, 25), (31, 30, 28, 29), (27, 26, 30, 31), (29, 25, 27, 31), (34, 35, 39, 38), (38, 39, 37, 36), (34, 38, 36, 32), (32, 33, 35, 34), (36, 37, 33, 32)])
me_consoletable.use_remesh_preserve_volume = False
me_consoletable.use_remesh_preserve_attributes = False
me_consoletable.use_mirror_vertex_groups = False
me_consoletable.update()
me_sawhorse = bpy.data.meshes.new('sawhorse')
me_sawhorse.from_pydata([(-0.382, -0.0819, 0.4), (-0.382, 0.0819, 0.4), (0.385, -0.0819, 0.4), (0.385, 0.0819, 0.4), (-0.382, -0.2539, 0.0), (-0.382, 0.2539, 0.0), (-0.3053, 0.2539, 0.0), (0.385, -0.2539, 0.0), (0.385, 0.2539, 0.0), (0.3083, -0.2539, 0.0), (0.3083, 0.2539, 0.0), (-0.3053, -0.2539, 0.0), (-0.3053, -0.1777, 0.0), (0.3083, 0.1777, 0.0), (0.3083, -0.1777, 0.0), (0.385, 0.1777, 0.0), (0.385, -0.1777, 0.0), (-0.3053, 0.1777, 0.0), (-0.382, 0.1777, 0.0), (-0.382, -0.1777, 0.0), (0.3083, -0.1077, 0.345), (0.385, -0.1077, 0.345), (0.385, 0.1077, 0.345), (0.3083, 0.1077, 0.345), (-0.382, 0.1077, 0.345), (-0.382, -0.1077, 0.345), (-0.3053, 0.1077, 0.345), (-0.3053, -0.1077, 0.345), (-0.382, 0.0, 0.345), (0.385, 0.0, 0.345), (0.3083, 0.0, 0.345), (-0.3053, 0.0, 0.345)], [], [(21, 20, 9, 7), (23, 22, 8, 10), (24, 26, 6, 5), (27, 25, 4, 11), (10, 8, 15, 13), (3, 2, 21, 29, 22), (7, 9, 14, 16), (27, 20, 21, 2, 0, 25), (11, 4, 19, 12), (5, 6, 17, 18), (0, 1, 24, 28, 25), (23, 26, 24, 1, 3, 22), (1, 0, 2, 3), (28, 18, 17, 31), (6, 26, 31, 17), (24, 5, 18, 28), (11, 12, 31, 27), (31, 12, 19, 28), (4, 25, 28, 19), (29, 16, 14, 30), (16, 29, 21, 7), (30, 14, 9, 20), (8, 22, 29, 15), (30, 13, 15, 29), (13, 30, 23, 10), (30, 31, 26, 23), (20, 27, 31, 30)])
me_sawhorse.use_remesh_preserve_volume = False
me_sawhorse.use_remesh_preserve_attributes = False
me_sawhorse.use_mirror_vertex_groups = False
me_sawhorse.update()
me_bedsidetablesingledrawer = bpy.data.meshes.new('bedsideTableSingleDrawer')
me_bedsidetablesingledrawer.from_pydata([(-0.2222, -0.2222, 0.0), (-0.2222, -0.2222, 0.445), (-0.2222, 0.2222, 0.0), (-0.2222, 0.2222, 0.445), (0.2222, -0.2222, 0.0), (0.2222, -0.2222, 0.445), (0.2222, 0.2222, 0.0), (0.2222, 0.2222, 0.445), (0.25, 0.25, 0.445), (0.25, -0.25, 0.445), (-0.25, -0.25, 0.445), (-0.25, 0.25, 0.445), (0.25, 0.25, 0.5), (0.25, -0.25, 0.5), (-0.25, -0.25, 0.5), (-0.25, 0.25, 0.5), (-0.2, -0.2222, 0.025), (-0.2, -0.2222, 0.445), (0.2, -0.2222, 0.025), (0.2, -0.2222, 0.445), (-0.2, 0.2, 0.025), (-0.2, 0.2, 0.445), (0.2, 0.2, 0.025), (0.2, 0.2, 0.445)], [], [(1, 0, 16, 17), (6, 4, 0, 2), (15, 11, 10, 14), (13, 9, 8, 12), (14, 10, 9, 13), (2, 3, 7, 6), (9, 10, 11, 8), (13, 12, 15, 14), (4, 5, 19, 18), (21, 20, 22, 23), (18, 16, 0, 4), (17, 16, 20, 21), (6, 7, 5, 4), (18, 19, 23, 22), (1, 3, 2, 0), (20, 16, 18, 22), (12, 8, 11, 15)])
me_bedsidetablesingledrawer.use_remesh_preserve_volume = False
me_bedsidetablesingledrawer.use_remesh_preserve_attributes = False
me_bedsidetablesingledrawer.use_mirror_vertex_groups = False
me_bedsidetablesingledrawer.update()
me_diningtable = bpy.data.meshes.new('diningTable')
me_diningtable.from_pydata([(-1.0, 0.375, 0.445), (1.0, 0.375, 0.445), (1.0, -0.375, 0.445), (-1.0, -0.375, 0.445), (-1.0, 0.375, 0.5), (1.0, 0.375, 0.5), (1.0, -0.375, 0.5), (-1.0, -0.375, 0.5), (-0.975, 0.35, 0.445), (-0.975, 0.35, 0.0), (-0.925, 0.35, 0.445), (-0.925, 0.35, 0.0), (-0.975, 0.3, 0.445), (-0.975, 0.3, 0.0), (-0.925, 0.3, 0.445), (-0.925, 0.3, 0.0), (-0.925, -0.35, 0.0), (-0.925, -0.35, 0.445), (-0.975, -0.35, 0.0), (-0.975, -0.35, 0.445), (-0.925, -0.3, 0.0), (-0.925, -0.3, 0.445), (-0.975, -0.3, 0.0), (-0.975, -0.3, 0.445), (0.925, 0.35, 0.445), (0.925, 0.35, 0.0), (0.975, 0.35, 0.445), (0.975, 0.35, 0.0), (0.925, 0.3, 0.445), (0.925, 0.3, 0.0), (0.975, 0.3, 0.445), (0.975, 0.3, 0.0), (0.925, -0.3, 0.445), (0.925, -0.3, 0.0), (0.975, -0.3, 0.445), (0.975, -0.3, 0.0), (0.925, -0.35, 0.445), (0.925, -0.35, 0.0), (0.975, -0.35, 0.445), (0.975, -0.35, 0.0)], [], [(2, 6, 7, 3), (5, 1, 0, 4), (1, 5, 6, 2), (5, 4, 7, 6), (3, 0, 1, 2), (9, 8, 10, 11), (13, 12, 8, 9), (15, 14, 12, 13), (11, 10, 14, 15), (13, 9, 11, 15), (18, 19, 23, 22), (22, 23, 21, 20), (18, 22, 20, 16), (16, 17, 19, 18), (20, 21, 17, 16), (3, 7, 4, 0), (25, 24, 26, 27), (29, 28, 24, 25), (31, 30, 28, 29), (27, 26, 30, 31), (29, 25, 27, 31), (33, 32, 34, 35), (37, 36, 32, 33), (39, 38, 36, 37), (35, 34, 38, 39), (37, 33, 35, 39)])
me_diningtable.use_remesh_preserve_volume = False
me_diningtable.use_remesh_preserve_attributes = False
me_diningtable.use_mirror_vertex_groups = False
me_diningtable.update()
me_coffeetable = bpy.data.meshes.new('coffeeTable')
me_coffeetable.from_pydata([(-0.225, 0.175, 0.0), (-0.225, 0.175, 0.445), (-0.225, 0.225, 0.0), (-0.225, 0.225, 0.445), (-0.175, 0.175, 0.0), (-0.175, 0.175, 0.445), (-0.175, 0.225, 0.0), (-0.175, 0.225, 0.445), (0.25, 0.25, 0.445), (0.25, -0.25, 0.445), (-0.25, -0.25, 0.445), (-0.25, 0.25, 0.445), (0.25, 0.25, 0.5), (0.25, -0.25, 0.5), (-0.25, -0.25, 0.5), (-0.25, 0.25, 0.5), (0.175, 0.175, 0.0), (0.175, 0.175, 0.445), (0.175, 0.225, 0.0), (0.175, 0.225, 0.445), (0.225, 0.175, 0.0), (0.225, 0.175, 0.445), (0.225, 0.225, 0.0), (0.225, 0.225, 0.445), (0.175, -0.225, 0.0), (0.175, -0.225, 0.445), (0.175, -0.175, 0.0), (0.175, -0.175, 0.445), (0.225, -0.225, 0.0), (0.225, -0.225, 0.445), (0.225, -0.175, 0.0), (0.225, -0.175, 0.445), (-0.225, -0.225, 0.0), (-0.225, -0.225, 0.445), (-0.225, -0.175, 0.0), (-0.225, -0.175, 0.445), (-0.175, -0.225, 0.0), (-0.175, -0.225, 0.445), (-0.175, -0.175, 0.0), (-0.175, -0.175, 0.445)], [], [(2, 3, 7, 6), (6, 7, 5, 4), (2, 6, 4, 0), (0, 1, 3, 2), (9, 10, 11, 8), (13, 12, 15, 14), (15, 11, 10, 14), (13, 9, 8, 12), (14, 10, 9, 13), (4, 5, 1, 0), (12, 8, 11, 15), (18, 19, 23, 22), (22, 23, 21, 20), (18, 22, 20, 16), (16, 17, 19, 18), (20, 21, 17, 16), (26, 27, 31, 30), (30, 31, 29, 28), (26, 30, 28, 24), (24, 25, 27, 26), (28, 29, 25, 24), (34, 35, 39, 38), (38, 39, 37, 36), (34, 38, 36, 32), (32, 33, 35, 34), (36, 37, 33, 32)])
me_coffeetable.use_remesh_preserve_volume = False
me_coffeetable.use_remesh_preserve_attributes = False
me_coffeetable.use_mirror_vertex_groups = False
me_coffeetable.update()

# ---- objects
ob_coffinlid01 = bpy.data.objects.new('coffinLid01', me_coffinlid01)
ob_coffin01 = bpy.data.objects.new('coffin01', me_coffin01)
ob_coffinclosed01 = bpy.data.objects.new('coffinClosed01', me_coffinclosed01)
ob_bedmattressframe01 = bpy.data.objects.new('bedMattressFrame01', me_bedmattressframe01)
ob_bedframe01 = bpy.data.objects.new('bedFrame01', me_bedframe01)
ob_mattresssingle = bpy.data.objects.new('mattressSingle', me_mattresssingle)
ob_bookshelfthin = bpy.data.objects.new('bookshelfThin', me_bookshelfthin)
ob_couch02 = bpy.data.objects.new('couch02', me_couch02)
ob_nightstanddoubledrawer = bpy.data.objects.new('nightstandDoubleDrawer', me_nightstanddoubledrawer)
ob_nightstandsingledrawer = bpy.data.objects.new('nightstandSingleDrawer', me_nightstandsingledrawer)
ob_bedsidetabledoubledrawer = bpy.data.objects.new('bedsideTableDoubleDrawer', me_bedsidetabledoubledrawer)
ob_chair01 = bpy.data.objects.new('chair01', me_chair01)
ob_loveseat01 = bpy.data.objects.new('loveseat01', me_loveseat01)
ob_bookshelf = bpy.data.objects.new('bookshelf', me_bookshelf)
ob_lamp01 = bpy.data.objects.new('lamp01', me_lamp01)
ob_couch01 = bpy.data.objects.new('couch01', me_couch01)
ob_trashcanlid = bpy.data.objects.new('trashCanLid', me_trashcanlid)
ob_trashbagfull = bpy.data.objects.new('trashBagFull', me_trashbagfull)
ob_trashbagincan = bpy.data.objects.new('trashBagInCan', me_trashbagincan)
ob_trashcan = bpy.data.objects.new('trashCan', me_trashcan)
ob_consoletable = bpy.data.objects.new('consoleTable', me_consoletable)
ob_sawhorse = bpy.data.objects.new('sawhorse', me_sawhorse)
ob_bedsidetablesingledrawer = bpy.data.objects.new('bedsideTableSingleDrawer', me_bedsidetablesingledrawer)
ob_diningtable = bpy.data.objects.new('diningTable', me_diningtable)
ob_coffeetable = bpy.data.objects.new('coffeeTable', me_coffeetable)

# ---- transforms, parenting, visibility, modifiers, constraints
ob_coffinlid01.location = (-4.0, -4.0, 0.0)
ob_coffinlid01.lineart.crease_threshold = 0.0
ob_coffin01.location = (-3.0, -4.0, 0.0)
ob_coffin01.lineart.crease_threshold = 0.0
ob_coffinclosed01.location = (-1.0, -4.0, 0.0)
ob_coffinclosed01.lineart.crease_threshold = 0.0
ob_bedmattressframe01.location = (2.0, -4.0, 0.0)
ob_bedmattressframe01.lineart.crease_threshold = 0.0
ob_bedmattressframe01.use_mesh_mirror_x = True
_vg = ob_bedmattressframe01.vertex_groups.new(name='top')
_vg = ob_bedmattressframe01.vertex_groups.new(name='bottom')
ob_bedframe01.location = (1.0, -4.0, 0.0)
ob_bedframe01.lineart.crease_threshold = 0.0
ob_bedframe01.use_mesh_mirror_x = True
ob_mattresssingle.location = (0.0, -4.0, 0.0)
ob_mattresssingle.lineart.crease_threshold = 0.0
ob_mattresssingle.use_mesh_mirror_x = True
ob_bookshelfthin.location = (1.5, 3.0, 0.0)
ob_bookshelfthin.lineart.crease_threshold = 0.0
ob_couch02.location = (3.0, -2.532, 0.0)
ob_couch02.lineart.crease_threshold = 0.0
ob_couch02.use_mesh_mirror_x = True
ob_nightstanddoubledrawer.location = (4.25, 1.0, 0.0)
ob_nightstanddoubledrawer.lock_rotations_4d = False
ob_nightstanddoubledrawer.empty_display_type = 'ARROWS'
ob_nightstanddoubledrawer.lineart.crease_threshold = 0.0
ob_nightstandsingledrawer.location = (2.75, 1.0, 0.0)
ob_nightstandsingledrawer.lock_rotations_4d = False
ob_nightstandsingledrawer.empty_display_type = 'ARROWS'
ob_nightstandsingledrawer.lineart.crease_threshold = 0.0
ob_bedsidetabledoubledrawer.location = (4.0, 0.0, 0.0)
ob_bedsidetabledoubledrawer.lock_rotations_4d = False
ob_bedsidetabledoubledrawer.empty_display_type = 'ARROWS'
ob_bedsidetabledoubledrawer.lineart.crease_threshold = 0.0
ob_chair01.location = (6.5, -1.532, 0.0)
ob_chair01.lineart.crease_threshold = 0.0
ob_chair01.use_mesh_mirror_x = True
ob_loveseat01.location = (5.0, -1.532, 0.0)
ob_loveseat01.lineart.crease_threshold = 0.0
ob_loveseat01.use_mesh_mirror_x = True
ob_bookshelf.location = (0.5, 3.0, 0.0)
ob_bookshelf.lineart.crease_threshold = 0.0
ob_lamp01.location = (0.0, -2.0, 0.0)
ob_lamp01.lock_rotations_4d = False
ob_lamp01.empty_display_type = 'ARROWS'
ob_lamp01.lineart.crease_threshold = 0.0
ob_couch01.location = (3.0, -1.532, 0.0)
ob_couch01.lineart.crease_threshold = 0.0
ob_couch01.use_mesh_mirror_x = True
ob_trashcanlid.location = (5.142, 4.0, -1.589e-08)
ob_trashcanlid.lineart.crease_threshold = 0.0
ob_trashbagfull.location = (5.574, 4.0, 0.0)
ob_trashbagfull.lineart.crease_threshold = 0.0
ob_trashbagincan.location = (5.142, 4.0, -1.589e-08)
ob_trashbagincan.lineart.crease_threshold = 0.0
ob_trashcan.location = (5.142, 4.0, 1.987e-09)
ob_trashcan.lineart.crease_threshold = 0.0
ob_consoletable.location = (-3.0, -0.5, 0.0)
ob_consoletable.scale = (1.0, 1.0, 1.0)
ob_consoletable.lock_rotations_4d = False
ob_consoletable.empty_display_type = 'ARROWS'
ob_consoletable.lineart.crease_threshold = 0.0
ob_sawhorse.location = (7.0, 0.0, 0.0)
ob_sawhorse.lineart.crease_threshold = 0.0
ob_bedsidetablesingledrawer.location = (3.0, 0.0, 0.0)
ob_bedsidetablesingledrawer.lock_rotations_4d = False
ob_bedsidetablesingledrawer.empty_display_type = 'ARROWS'
ob_bedsidetablesingledrawer.lineart.crease_threshold = 0.0
ob_diningtable.location = (-3.0, 0.5, 0.0)
ob_diningtable.lock_rotations_4d = False
ob_diningtable.empty_display_type = 'ARROWS'
ob_diningtable.lineart.crease_threshold = 0.0
ob_coffeetable.location = (-3.0, -1.5, 0.0)
ob_coffeetable.lock_rotations_4d = False
ob_coffeetable.empty_display_type = 'ARROWS'
ob_coffeetable.lineart.crease_threshold = 0.0

# ---- collection membership
col_collection_1.objects.link(ob_coffinlid01)
col_collection_1.objects.link(ob_coffin01)
col_collection_1.objects.link(ob_coffinclosed01)
col_collection_1.objects.link(ob_bedmattressframe01)
col_collection_1.objects.link(ob_bedframe01)
col_collection_1.objects.link(ob_mattresssingle)
col_collection_1.objects.link(ob_bookshelfthin)
col_collection_1.objects.link(ob_couch02)
col_collection_1.objects.link(ob_nightstanddoubledrawer)
col_collection_1.objects.link(ob_nightstandsingledrawer)
col_collection_1.objects.link(ob_bedsidetabledoubledrawer)
col_collection_1.objects.link(ob_chair01)
col_collection_1.objects.link(ob_loveseat01)
col_collection_1.objects.link(ob_bookshelf)
col_collection_1.objects.link(ob_lamp01)
col_collection_1.objects.link(ob_couch01)
col_collection_1.objects.link(ob_trashcanlid)
col_collection_1.objects.link(ob_trashbagfull)
col_collection_1.objects.link(ob_trashbagincan)
col_collection_1.objects.link(ob_trashcan)
col_collection_1.objects.link(ob_consoletable)
col_collection_1.objects.link(ob_sawhorse)
col_collection_1.objects.link(ob_bedsidetablesingledrawer)
col_collection_1.objects.link(ob_diningtable)
col_collection_1.objects.link(ob_coffeetable)

# ---- scene / render settings (as saved in the file)
scene.frame_start = 1; scene.frame_end = 250; scene.frame_set(0)
scene.render.engine = 'BLENDER_EEVEE_NEXT'
scene.render.resolution_percentage = 50
scene.render.dither_intensity = 0.0
scene.cycles.use_denoising = False
scene.cycles.samples = 128
scene.cycles.sampling_pattern = 'TABULATED_SOBOL'
scene.cycles.light_sampling_threshold = 0.0
scene.cycles.use_adaptive_sampling = False
scene.cycles.use_light_tree = False
scene.cycles.blur_glossy = 0.0
scene.cycles.sample_clamp_indirect = 0.0
scene.view_settings.view_transform = 'Standard'
bpy.context.view_layer.update()

# ---- added for rendering (the .blend has no active camera and no usable light): camera, sun
cam_auto = bpy.data.cameras.new('AutoCamera')
cam_auto.lens = 50.0
cam_auto.sensor_width = 36.0
cam_auto.clip_end = 1000.0
ob_auto_camera = bpy.data.objects.new('AutoCamera', cam_auto)
scene.collection.objects.link(ob_auto_camera)
ob_auto_camera.location = (15.2811, -16.7408, 11.6021)
ob_auto_camera.rotation_euler = (1.09748, -7.21219e-08, 0.694738)
scene.camera = ob_auto_camera
light_auto_sun = bpy.data.lights.new('AutoSun', 'SUN')
light_auto_sun.energy = 3.0
light_auto_sun.angle = 0.0523599
ob_auto_sun = bpy.data.objects.new('AutoSun', light_auto_sun)
scene.collection.objects.link(ob_auto_sun)
ob_auto_sun.rotation_euler = (0.872665, 0.174533, 0.523599)
bpy.context.view_layer.update()
